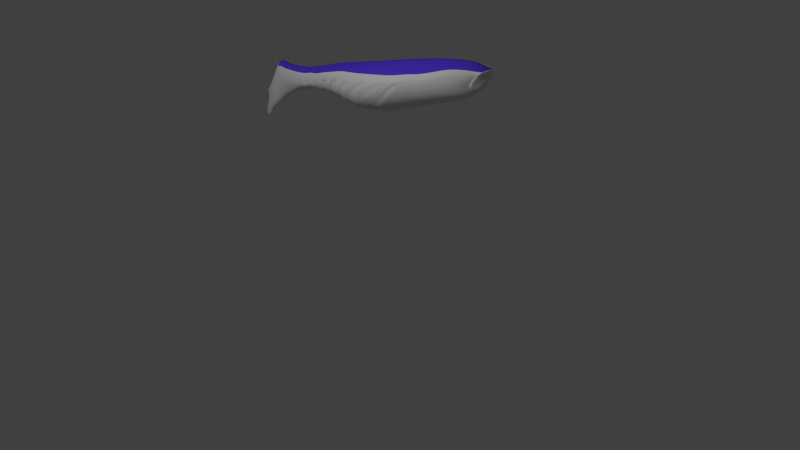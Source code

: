 # Source: robot_fish_7.blend  (saved by Blender 2.76.0; exported with 4.5.12 LTS)
import bpy
from mathutils import Matrix  # noqa: F401  (used for matrix-valued properties, if any)

bpy.ops.wm.read_factory_settings(use_empty=True)
scene = bpy.context.scene
scene.name = 'Scene'

# ---- collections
col_collection_1 = bpy.data.collections.new('Collection 1'); scene.collection.children.link(col_collection_1)
col_collection_2 = bpy.data.collections.new('Collection 2'); scene.collection.children.link(col_collection_2)
col_collection_2.hide_render = True
col_collection_2.hide_viewport = True
col_collection_3 = bpy.data.collections.new('Collection 3'); scene.collection.children.link(col_collection_3)
col_collection_3.hide_render = True
col_collection_3.hide_viewport = True
col_collection_4 = bpy.data.collections.new('Collection 4'); scene.collection.children.link(col_collection_4)
col_collection_4.hide_render = True
col_collection_4.hide_viewport = True

# ---- materials (node trees are filled in below, after node groups)
mat_robot_fish_skin = bpy.data.materials.new('Robot Fish Skin')
mat_robot_fish_skin.alpha_threshold = 0.0
mat_robot_fish_skin.use_transparent_shadow = False
mat_robot_fish_skin.roughness = 0.5
mat_robot_fish_eye = bpy.data.materials.new('Robot Fish Eye')
mat_robot_fish_eye.alpha_threshold = 0.0
mat_robot_fish_eye.use_transparent_shadow = False
mat_robot_fish_eye.diffuse_color = (0.8, 0.03094, 0.0, 1.0)
mat_robot_fish_eye.roughness = 0.5
mat_robot_fish_dark_skin = bpy.data.materials.new('Robot Fish Dark Skin')
mat_robot_fish_dark_skin.alpha_threshold = 0.0
mat_robot_fish_dark_skin.use_transparent_shadow = False
mat_robot_fish_dark_skin.diffuse_color = (0.1026, 0.05034, 0.8, 1.0)
mat_robot_fish_dark_skin.roughness = 0.5
mat_magnetic_spheres = bpy.data.materials.new('Magnetic Spheres')
mat_magnetic_spheres.alpha_threshold = 0.0
mat_magnetic_spheres.use_transparent_shadow = False
mat_magnetic_spheres.roughness = 0.5
mat_robot_fish_base = bpy.data.materials.new('Robot Fish Base')
mat_robot_fish_base.alpha_threshold = 0.0
mat_robot_fish_base.use_transparent_shadow = False
mat_robot_fish_base.diffuse_color = (0.007301, 0.0114, 0.01599, 1.0)
mat_robot_fish_base.roughness = 0.5
mat_material = bpy.data.materials.new('Material')
mat_material.alpha_threshold = 0.0
mat_material.use_transparent_shadow = False
mat_material.diffuse_color = (0.8, 0.0, 0.01371, 1.0)
mat_material.specular_color = (1.0, 0.0, 0.002239)
mat_material.roughness = 0.5

# ---- material node trees

# ---- world
world_world = bpy.data.worlds.new('World'); scene.world = world_world
world_world.color = (0.05088, 0.05088, 0.05088)
world_world.use_sun_shadow = False
world_world.sun_shadow_jitter_overblur = 0.0
world_world.cycles.sampling_method = 'MANUAL'
world_world.cycles.sample_map_resolution = 256

# ---- cameras
cam_camera = bpy.data.cameras.new('Camera')
cam_camera.clip_end = 100.0
cam_camera.lens = 35.0
cam_camera.sensor_width = 32.0
cam_camera.sensor_height = 18.0
cam_camera.ortho_scale = 7.314
cam_camera.dof.focus_distance = 0.0
cam_camera.dof.aperture_fstop = 128.0

# ---- lights
light_lamp = bpy.data.lights.new('Lamp', 'POINT')
light_lamp.transmission_factor = 0.0
light_lamp.cutoff_distance = 30.0
light_lamp.energy = 100.0
light_lamp.shadow_buffer_clip_start = 1.001
light_lamp.shadow_soft_size = 0.1
light_lamp.shadow_maximum_resolution = 0.006
light_lamp.use_absolute_resolution = True
light_lamp.cycles.use_multiple_importance_sampling = False

# ---- meshes
me_cube_002 = bpy.data.meshes.new('Cube.002')
me_cube_002.from_pydata([(0.2314, 1.461, -0.8723), (0.2511, 0.9492, 1.139), (0.2038, 2.556, -0.6648), (0.2211, 2.073, 1.15), (0.1984, 3.364, -0.2163), (0.206, 3.827, 0.7727), (0.06028, 3.922, 0.4585), (0.06213, 3.922, 0.6688), (0.2588, -7.654, -0.8591), (0.295, -6.614, -0.6951), (0.3081, -6.345, -0.6521), (0.3441, -5.792, -0.6969), (0.5969, -3.853, -1.119), (0.2131, -3.939, -1.278), (0.1215, -4.57, -1.005), (0.5336, -4.49, -0.9077), (0.134, -5.014, -0.9208), (0.1882, -4.642, 0.6608), (0.1005, -5.635, -0.7877), (0.1598, -5.347, 0.5568), (0.08791, -5.736, -0.7754), (0.1397, -5.792, 0.4676), (0.1153, -6.305, -0.7076), (0.1251, -6.345, 0.4026), (0.09117, -6.593, -0.7602), (0.1198, -6.585, 0.316), (0.09688, -7.685, -0.972), (0.1051, -7.596, 0.4079), (0.0915, -7.923, -1.062), (0.09928, -7.923, 0.4316), (0.08403, -8.252, -1.188), (0.09117, -8.252, 0.5582), (0.077, -8.553, -1.34), (0.08355, -8.553, 0.7096), (0.06956, -8.869, -1.592), (0.07547, -8.856, 0.1767), (0.06243, -9.123, -1.782), (0.06774, -9.138, -0.2817), (0.04925, -9.423, -2.004), (0.05343, -9.496, -0.8279), (0.01549, -9.893, -2.394), (0.01679, -9.718, -1.049), (0.3935, -5.553, -0.7251), (0.4634, -4.983, -0.8214), (0.2167, -3.55, 0.7577), (0.2424, -2.372, 0.8506), (1.078, -2.868, 0.01798), (0.9637, -3.767, -0.01156), (0.2342, -3.662, -1.416), (0.1684, -5.084, 0.605), (0.1552, -5.279, -0.7947), (0.1334, -6.036, 0.4394), (0.1229, -6.194, -0.7157), (0.09164, -6.962, -0.8083), (0.1159, -6.889, 0.3781), (0.104, -7.37, -0.854), (0.1128, -7.162, 0.3767), (0.8251, 0.9652, -0.5525), (0.7276, 2.199, -0.2832), (0.5255, 3.089, 0.02841), (0.1162, 3.922, 0.4992), (0.6183, -4.941, -0.6678), (0.5251, -5.512, -0.6105), (0.4591, -5.821, -0.6021), (0.4111, -6.377, -0.5723), (0.4105, -6.637, -0.6026), (0.3454, -7.64, -0.725), (0.3262, -7.923, -0.7719), (0.2996, -8.252, -0.8494), (0.2745, -8.553, -0.9421), (0.248, -8.875, -1.268), (0.2226, -9.126, -1.519), (0.1755, -9.42, -1.809), (0.0547, -9.859, -2.133), (0.8351, -3.527, -0.9357), (0.5534, -5.3, -0.6223), (0.4383, -6.081, -0.5869), (0.3943, -6.953, -0.6327), (0.3707, -7.266, -0.664), (1.02, -3.29, -0.6387), (1.007, 0.7783, -0.3182), (0.8869, 2.05, -0.04641), (0.549, 3.21, 0.2596), (0.1334, 3.922, 0.5263), (0.8659, -3.622, 0.4337), (0.7548, -4.859, -0.4903), (0.641, -5.468, -0.4783), (0.5605, -5.824, -0.4693), (0.5019, -6.377, -0.4809), (0.5159, -6.628, -0.4916), (0.4217, -7.622, -0.5613), (0.3983, -7.923, -0.58), (0.3658, -8.252, -0.625), (0.3352, -8.553, -0.6787), (0.3028, -8.876, -1.043), (0.2718, -9.126, -1.325), (0.2143, -9.419, -1.653), (0.06676, -9.836, -1.96), (1.016, -2.025, 0.3458), (0.6756, -5.277, -0.4764), (0.5351, -6.058, -0.4734), (0.493, -6.919, -0.5078), (0.4526, -7.196, -0.5304), (0.09671, 3.922, 0.4757), (0.2778, -7.298, -0.7533), (1.003, 0.6644, 0.474), (0.8835, 1.873, 0.7678), (0.4965, 3.668, 0.727), (0.133, 3.924, 0.6293), (0.2855, -6.947, -0.7272), (0.9687, -2.481, 0.3727), (0.7519, -4.597, 0.3602), (0.6385, -5.303, 0.2619), (0.5583, -5.736, 0.1858), (0.4999, -6.285, 0.2334), (0.4788, -6.54, 0.1373), (0.4201, -7.498, 0.2514), (0.3967, -7.872, 0.3125), (0.3643, -8.228, 0.4033), (0.3339, -8.516, 0.5412), (0.3016, -8.874, -0.1613), (0.2707, -9.12, -0.564), (0.2134, -9.408, -1.04), (0.06648, -9.592, -1.147), (0.673, -5.038, 0.3088), (0.533, -5.974, 0.155), (0.4633, -6.858, 0.1589), (0.4509, -7.135, 0.1677), (0.1665, 3.155, 1.086), (0.1534, 2.983, -0.4767), (0.5573, 2.811, -0.1504), (0.6678, 2.819, 0.1029), (0.6652, 2.968, 0.7867), (0.3836, 3.17, -0.1142), (0.3285, -6.135, -0.6624), (0.9623, -3.98, -0.2722), (0.4147, -5.289, -0.7399), (1.076, -3.232, -0.2867), (0.8693, -4.21, -0.5579), (1.115, 0.6405, 0.01248), (0.9874, 1.885, 0.2428), (0.541, 3.403, 0.4844), (0.1457, 3.922, 0.5606), (1.128, -2.808, -0.2884), (0.9724, -3.585, -0.6232), (0.836, -4.723, -0.2625), (0.7103, -5.403, -0.2933), (0.6214, -5.792, -0.3095), (0.5566, -6.36, -0.3648), (0.5512, -6.607, -0.3668), (0.4681, -7.596, -0.3589), (0.4422, -7.923, -0.3362), (0.4063, -8.252, -0.3398), (0.3726, -8.553, -0.3441), (0.3368, -8.876, -0.7485), (0.3025, -9.126, -1.067), (0.2389, -9.419, -1.437), (0.07461, -9.696, -1.666), (0.7485, -5.175, -0.284), (0.5933, -6.037, -0.3309), (0.5302, -6.877, -0.3656), (0.5022, -7.123, -0.3717), (0.04105, -9.879, -2.284), (0.1315, -9.421, -1.934), (0.5452, 2.331, -0.4617), (0.1668, -9.125, -1.679), (0.7966, -3.757, -0.9019), (0.712, -4.372, -0.7618), (0.1858, -8.873, -1.461), (0.2057, -8.553, -1.172), (1.13, -2.289, 0.045), (1.117, 0.5974, 0.2939), (0.9833, 1.858, 0.5458), (0.5402, 3.554, 0.635), (0.1436, 3.922, 0.5878), (0.6183, 1.178, -0.7083), (0.2245, -8.252, -1.045), (0.8369, -4.615, -0.03559), (0.7107, -5.347, -0.1136), (0.6214, -5.728, -0.1534), (0.5564, -6.345, -0.2455), (0.5329, -6.592, -0.2328), (0.4675, -7.581, -0.1858), (0.4415, -7.923, -0.1431), (0.4055, -8.252, -0.114), (0.3716, -8.553, -0.07915), (0.3357, -8.876, -0.5154), (0.3013, -9.126, -0.8623), (0.2375, -9.419, -1.266), (0.07397, -9.578, -1.383), (0.2542, -1.888, 0.9096), (0.7491, -5.067, -0.08063), (0.5933, -6.01, -0.1914), (0.5156, -6.855, -0.2244), (0.5018, -7.087, -0.2251), (0.2445, -7.923, -0.9395), (0.7403, 2.893, 0.5989), (0.6484, -3.297, -1.258), (0.2633, -1.392, 0.9506), (0.2427, -3.354, -1.486), (1.171, -1.735, 0.0642), (1.169, -2.266, -0.3222), (1.052, -1.496, 0.3638), (1.056, -2.897, -0.7106), (0.8652, -3.174, -1.009), (0.2731, -0.4575, 1.042), (1.215, -0.6514, 0.1647), (1.212, -1.1, -0.2548), (1.091, -0.5385, 0.3901), (1.096, -1.706, -0.7), (0.8974, -2.197, -1.028), (0.2517, -2.701, -1.569), (0.1103, -4.709, -0.9502), (0.1967, -4.029, 0.7268), (0.6463, -4.734, -0.7092), (0.789, -4.674, -0.5102), (0.7859, -4.048, 0.443), (0.8737, -4.489, -0.2931), (0.8747, -4.255, -0.006951), (0.2278, -3.039, 0.7979), (0.2003, -4.22, -1.17), (0.7487, -4.12, -0.8261), (0.914, -3.978, -0.568), (1.012, -3.656, -0.2785), (0.9105, -3.091, 0.3724), (1.013, -3.377, 0.001241), (0.4165, 2.875, -0.3101), (0.6258, -3.66, -1.158), (0.2704, -0.9132, 0.9878), (0.8887, -2.859, -0.9942), (1.085, -2.428, -0.738), (1.081, -1.025, 0.3387), (1.2, -1.769, -0.3024), (1.203, -1.294, 0.1067), (0.2493, -2.994, -1.571), (0.1048, -9.637, -2.099), (0.1892, -9.494, -1.321), (0.1905, -9.55, -1.545), (0.17, -9.495, -1.09), (0.1707, -9.616, -1.798), (0.1398, -9.627, -1.962), (0.03925, -9.63, -2.288), (0.2727, 0.09497, 1.072), (0.2513, -1.986, -1.603), (0.8959, -1.668, -1.041), (1.094, -1.254, -0.6886), (1.09, 0.03736, 0.4821), (1.21, -0.719, -0.2585), (1.213, -0.2059, 0.1781), (0.6714, -1.948, -1.299), (0.04258, -9.601, -0.9322), (0.666, -3.028, -1.251), (0.5611, -4.2, -1.018), (0.4843, -4.74, -0.8574), (0.6725, -2.59, -1.248), (0.7917, 1.775, -0.368), (0.2221, 2.241, -0.7597), (0.9665, 1.567, -0.1288), (0.9628, 1.287, 0.6242), (1.07, 1.309, 0.1636), (1.072, 1.254, 0.4218), (0.2409, 1.666, 1.154), (0.5933, 1.957, -0.5272), (0.1454, 3.904, 0.7046), (0.0, 3.904, 0.7046), (0.2919, 3.85, 0.6629), (0.3398, 3.758, 0.5344), (0.0, 3.741, 0.2019), (0.1416, 3.741, 0.2019), (0.314, 3.81, 0.6041), (0.3304, 3.635, 0.3294), (0.1418, 3.667, 0.8386), (0.4843, 2.946, -0.09657), (0.6306, 3.134, 0.3604), (0.5688, 3.025, 0.1547), (0.1307, 3.139, -0.3704), (0.5666, 3.406, 0.7402), (0.6306, 3.245, 0.5934), (0.361, 3.014, -0.2472), (0.6473, 2.565, -0.2121), (0.4847, 2.651, -0.3877), (0.1958, 2.556, 1.13), (0.1805, 2.783, -0.5719), (0.7856, 2.49, 0.03252), (0.7826, 2.436, 0.8227), (0.871, 2.414, 0.5938), (0.3861, -4.989, -0.8246), (0.04509, -5.021, -0.9275), (0.02054, -4.706, -0.958), (0.6879, -4.862, -0.4819), (0.5466, -4.946, -0.6656), (0.5755, -4.732, -0.7084), (0.4078, -4.738, -0.8619), (0.7233, -4.67, -0.5024), (0.7729, -4.609, -0.01102), (0.7719, -4.721, -0.246), (0.8109, -4.478, -0.2776), (0.8121, -4.236, 0.01863), (0.3275, -5.554, -0.724), (0.03133, -5.636, -0.7873), (0.08661, -5.277, -0.7944), (0.349, -5.287, -0.7389), (0.5778, -5.468, -0.4745), (0.4605, -5.513, -0.6082), (0.6127, -5.275, -0.4725), (0.4892, -5.298, -0.6201), (0.6482, -5.345, -0.1057), (0.6478, -5.403, -0.2875), (0.687, -5.063, -0.07245), (0.6864, -5.172, -0.2781), (0.0, 0.9492, 1.139), (0.0, 1.461, -0.8723), (0.0, 2.073, 1.15), (0.0, 2.556, -0.6648), (0.0, 3.827, 0.7727), (0.0, 3.364, -0.2163), (0.0, 3.922, 0.6688), (0.0, 3.922, 0.4585), (0.0, -4.642, 0.6608), (0.0, -5.014, -0.9208), (0.0, -5.347, 0.5568), (0.0, -5.635, -0.7877), (0.0, -5.792, 0.4676), (0.0, -5.736, -0.7754), (0.0, -6.345, 0.4026), (0.0, -6.305, -0.7076), (0.0, -6.585, 0.316), (0.0, -6.593, -0.7602), (0.0, -7.596, 0.4079), (0.0, -7.685, -0.972), (0.0, -7.923, 0.4316), (0.0, -7.923, -1.062), (0.0, -8.252, 0.5582), (0.0, -8.252, -1.188), (0.0, -8.553, 0.7096), (0.0, -8.553, -1.34), (0.0, -8.856, 0.1767), (0.0, -8.869, -1.592), (0.0, -9.138, -0.2817), (0.0, -9.123, -1.782), (2.533e-05, -9.496, -0.8279), (2.533e-05, -9.423, -2.004), (0.0001975, -9.718, -1.049), (0.0001975, -9.893, -2.394), (0.0, -5.279, -0.7947), (0.0, -5.084, 0.605), (0.0, -6.194, -0.7157), (0.0, -6.036, 0.4394), (0.0, -6.889, 0.3781), (0.0, -6.962, -0.8083), (0.0, -7.162, 0.3767), (0.0, -7.37, -0.854), (0.0001975, -9.859, -2.133), (0.0, 3.922, 0.4992), (6.275e-05, 3.922, 0.5263), (0.0002213, -9.836, -1.96), (0.0, 3.924, 0.6293), (0.0001974, -9.592, -1.147), (0.0, 2.983, -0.4767), (0.0, 3.155, 1.086), (0.0, -3.662, -1.416), (0.0, -3.939, -1.278), (0.001139, -9.696, -1.666), (0.002483, 3.922, 0.5606), (0.0, -2.372, 0.8506), (0.0, -4.57, -1.005), (0.0, -1.888, 0.9096), (0.0, -3.55, 0.7577), (0.0, 3.922, 0.5878), (0.0001974, -9.578, -1.383), (0.0, -1.392, 0.9506), (0.0, -3.354, -1.486), (0.0, -0.4575, 1.042), (0.0, -2.701, -1.569), (0.0, -4.029, 0.7268), (0.0, -4.709, -0.9502), (0.0, -4.22, -1.17), (0.0, -3.039, 0.7979), (0.0, -2.994, -1.571), (0.0, -0.9132, 0.9878), (5.423e-05, -9.63, -2.288), (5.423e-05, -9.601, -0.9322), (0.0, -1.986, -1.603), (0.0, 0.09497, 1.072), (0.0001974, -9.879, -2.284), (-3.725e-09, 3.922, 0.4757), (0.0, 1.666, 1.154), (0.0, 2.241, -0.7597), (0.2848, 3.649, 0.2534), (0.3519, 3.701, 0.4489), (0.0, 3.667, 0.8386), (0.0, 3.139, -0.3704), (0.0, 2.783, -0.5719), (0.0, 2.556, 1.13), (0.0, -5.021, -0.9275), (0.0, -4.706, -0.958), (0.0, -5.636, -0.7873), (0.0, -5.277, -0.7944), (0.3523, -5.819, -0.6698), (0.1418, -5.773, -0.7344), (0.0, -5.773, -0.7344), (0.1706, -6.149, -0.6853), (0.3395, -6.101, -0.6415), (0.5302, -5.845, -0.4828), (0.4469, -5.842, -0.5919), (0.5094, -6.038, -0.4861), (0.4298, -6.056, -0.5795), (0.5803, -5.766, -0.2231), (0.5803, -5.819, -0.3515), (0.5572, -5.998, -0.2543), (0.5572, -6.02, -0.369), (0.0, -6.149, -0.6853), (0.3154, -6.365, -0.638), (0.1508, -6.331, -0.6854), (0.0, -6.331, -0.6854), (0.3043, -6.594, -0.6747), (0.1302, -6.576, -0.7303), (0.0, -6.576, -0.7303), (0.4809, -6.392, -0.4918), (0.4034, -6.392, -0.5699), (0.4929, -6.606, -0.5009), (0.4029, -6.614, -0.5957), (0.5275, -6.365, -0.2908), (0.5277, -6.378, -0.3927), (0.5074, -6.576, -0.2799), (0.523, -6.589, -0.3944), (0.2916, -6.965, -0.7121), (0.1218, -6.977, -0.7832), (0.1326, -7.335, -0.8232), (0.2848, -7.272, -0.735), (0.4732, -6.94, -0.52), (0.3868, -6.969, -0.6293), (0.4379, -7.183, -0.5398), (0.3662, -7.244, -0.6568), (0.4931, -6.884, -0.2718), (0.5058, -6.903, -0.3955), (0.481, -7.087, -0.2724), (0.4813, -7.119, -0.4008), (0.0, -6.977, -0.7832), (0.0, -7.335, -0.8232), (0.2619, -4.209, -1.104), (0.1943, -4.51, -0.9627), (0.9155, -4.004, -0.3338), (0.8357, -4.201, -0.5788), (0.9167, -3.821, -0.1102), (0.7008, -4.34, -0.7537), (0.5478, -4.441, -0.8788), (0.0, -4.51, -0.9627), (0.7322, -4.124, -0.8088), (0.874, -4.002, -0.5875), (0.9578, -3.726, -0.3391), (0.9592, -3.487, -0.09922), (0.5713, -4.192, -0.973), (0.0, -4.209, -1.104), (0.2836, -3.643, -1.356), (0.2646, -3.891, -1.232), (1.039, -3.257, -0.3423), (0.9463, -3.574, -0.6444), (1.086, -2.876, -0.3439), (0.9886, -3.309, -0.6583), (0.7884, -3.728, -0.8946), (0.823, -3.522, -0.9249), (0.6092, -3.814, -1.09), (0.6352, -3.641, -1.125), (0.0, -3.643, -1.356), (0.0, -3.891, -1.232), (1.088, -2.411, -0.04456), (1.041, -2.93, -0.06881), (0.2836, -2.977, -1.528), (0.2774, -3.313, -1.449), (0.6565, -3.26, -1.236), (0.859, -3.144, -1.004), (0.881, -2.85, -0.9896), (1.037, -2.886, -0.7246), (1.064, -2.448, -0.7502), (1.143, -2.297, -0.3617), (1.172, -1.832, -0.3432), (1.145, -1.8, -0.0007157), (1.174, -1.389, 0.03903), (0.0, -3.313, -1.449), (0.6729, -3.009, -1.23), (0.0, -2.977, -1.528), (1.164, -0.8294, -0.332), (1.166, -1.169, -0.3287), (1.06, -1.306, -0.7148), (1.062, -1.708, -0.725), (0.8856, -2.145, -1.017), (0.8842, -1.674, -1.028), (0.3105, -1.957, -1.528), (0.3108, -2.594, -1.498), (0.6854, -2.495, -1.213), (1.168, -0.7692, 0.04464), (0.0, -2.594, -1.498), (1.166, -0.3726, 0.05658), (0.6844, -1.923, -1.258), (0.0, -1.957, -1.528), (0.7471, 2.848, 0.3378), (0.8797, 2.426, 0.301), (0.0, 3.857, 0.7727), (0.2553, 3.857, 0.7727), (0.4329, 3.2, -0.1142), (0.2477, 3.393, -0.2163), (0.2282, 3.547, -0.07118), (0.5457, 3.698, 0.727), (0.5895, 3.583, 0.635), (0.5983, 3.24, 0.2596), (0.5748, 3.119, 0.02841), (0.5902, 3.432, 0.4844), (0.2341, 3.884, 0.7427), (0.4783, 3.33, 0.1486), (0.5043, 3.465, 0.3667), (0.4611, 3.772, 0.6988), (0.4964, 3.583, 0.5064), (0.4953, 3.69, 0.6214), (0.4049, 3.358, 0.01683), (0.0, 3.547, -0.07118), (0.0, 3.393, -0.2163), (0.0, 3.884, 0.7427)], [], [(1, 242, 246, 105), (310, 383, 242, 1), (105, 246, 248, 171), (262, 164, 58, 255), (387, 313, 2, 256), (271, 276, 107, 5), (274, 273, 496, 131), (277, 276, 132, 196), (278, 275, 4, 133), (385, 103, 6, 317), (174, 269, 266, 142), (268, 502, 515, 267), (248, 206, 491, 493), (211, 373, 492, 489), (222, 144, 137, 223), (210, 209, 230, 229), (211, 254, 251, 234), (370, 198, 228, 379), (200, 170, 143, 201), (140, 497, 285, 172), (166, 12, 462, 460), (225, 47, 444, 451), (15, 14, 441, 446), (135, 217, 215, 138), (216, 213, 17, 111), (321, 18, 20, 323), (124, 49, 19, 112), (125, 51, 23, 114), (112, 19, 21, 113), (346, 52, 22, 325), (351, 55, 26, 329), (88, 148, 423, 418), (114, 23, 25, 115), (127, 56, 27, 116), (329, 26, 28, 331), (116, 27, 29, 117), (333, 30, 32, 335), (331, 28, 30, 333), (117, 29, 31, 118), (118, 31, 33, 119), (335, 32, 34, 337), (119, 33, 35, 120), (339, 36, 38, 341), (337, 34, 36, 339), (120, 35, 37, 121), (121, 37, 39, 122), (239, 237, 157, 97), (380, 241, 40, 343), (357, 369, 189, 123), (187, 121, 122, 188), (184, 118, 119, 185), (182, 116, 117, 183), (194, 127, 116, 182), (178, 112, 113, 179), (218, 216, 111, 177), (137, 144, 457, 456), (98, 202, 198, 190), (231, 233, 206, 208), (75, 136, 43, 61), (277, 173, 107, 276), (80, 245, 244, 57), (139, 247, 245, 80), (197, 227, 48, 199), (177, 111, 124, 191), (111, 17, 49, 124), (158, 99, 85, 145), (179, 113, 125, 192), (323, 20, 399, 400), (113, 21, 51, 125), (181, 115, 126, 193), (115, 25, 54, 126), (327, 24, 53, 349), (193, 126, 127, 194), (126, 54, 56, 127), (161, 102, 432, 437), (77, 101, 430, 431), (9, 65, 77, 109), (100, 76, 406, 405), (260, 172, 106, 258), (207, 206, 233, 232), (170, 46, 467, 466), (86, 62, 303, 302), (134, 76, 64, 10), (42, 62, 63, 11), (64, 88, 418, 419), (104, 78, 66, 8), (8, 66, 67, 195), (195, 67, 68, 176), (176, 68, 69, 169), (169, 69, 70, 168), (168, 70, 71, 165), (165, 71, 72, 163), (240, 73, 162, 235), (50, 136, 301, 300), (388, 514, 502, 268), (354, 83, 60, 353), (231, 208, 205, 228), (208, 246, 242, 205), (145, 177, 191, 158), (319, 16, 50, 344), (352, 384, 162, 73), (85, 61, 290, 289), (389, 510, 509, 270), (273, 274, 82, 141), (272, 130, 226, 278), (392, 358, 129, 282), (57, 244, 249, 175), (272, 274, 131, 130), (363, 142, 83, 354), (270, 509, 514, 388), (375, 365, 14, 212), (217, 218, 297, 296), (235, 162, 40, 241), (43, 136, 50, 16), (55, 351, 439, 428), (65, 89, 101, 77), (159, 100, 405, 410), (257, 81, 140, 259), (390, 271, 5, 314), (274, 272, 59, 82), (209, 207, 232, 230), (280, 226, 130, 279), (253, 214, 291, 292), (76, 100, 88, 64), (62, 86, 87, 63), (180, 181, 424, 422), (78, 102, 90, 66), (66, 90, 91, 67), (67, 91, 92, 68), (68, 92, 93, 69), (69, 93, 94, 70), (70, 94, 95, 71), (71, 95, 96, 72), (61, 85, 99, 75), (110, 98, 190, 45), (249, 243, 0, 175), (316, 7, 108, 356), (266, 512, 510, 389), (240, 239, 97, 73), (236, 238, 123, 189), (186, 120, 121, 187), (185, 119, 120, 186), (183, 117, 118, 184), (180, 114, 115, 181), (192, 125, 114, 180), (191, 124, 112, 178), (110, 46, 170, 98), (360, 371, 199, 48), (207, 209, 485, 483), (263, 508, 511, 265), (393, 281, 128, 359), (285, 196, 132, 284), (496, 196, 285, 497), (281, 284, 132, 128), (341, 38, 241, 380), (362, 157, 189, 369), (75, 99, 304, 305), (215, 217, 296, 293), (198, 202, 231, 228), (225, 223, 137, 46), (265, 511, 513, 269), (258, 106, 3, 261), (171, 248, 247, 139), (101, 160, 435, 430), (181, 193, 160, 149), (20, 11, 398, 399), (259, 140, 172, 260), (203, 79, 74, 204), (273, 141, 173, 277), (376, 220, 440, 453), (192, 180, 148, 159), (178, 179, 147, 146), (65, 9, 415, 421), (194, 182, 150, 161), (182, 183, 151, 150), (183, 184, 152, 151), (184, 185, 153, 152), (185, 186, 154, 153), (186, 187, 155, 154), (187, 188, 156, 155), (390, 359, 128, 271), (221, 252, 12, 166), (237, 236, 189, 157), (95, 155, 156, 96), (94, 154, 155, 95), (93, 153, 154, 94), (92, 152, 153, 93), (91, 151, 152, 92), (90, 150, 151, 91), (102, 161, 150, 90), (24, 327, 417, 416), (86, 146, 147, 87), (100, 159, 148, 88), (47, 135, 442, 444), (238, 250, 41, 123), (375, 212, 288, 395), (96, 156, 237, 239), (134, 52, 401, 402), (89, 149, 160, 101), (104, 55, 428, 429), (13, 361, 465, 455), (276, 271, 128, 132), (210, 229, 251, 254), (167, 214, 253, 15), (378, 234, 468, 481), (224, 225, 46, 110), (391, 275, 129, 358), (218, 47, 84, 216), (74, 79, 459, 461), (46, 137, 456, 467), (122, 39, 250, 238), (98, 170, 200, 202), (254, 211, 489, 490), (273, 277, 196, 496), (206, 248, 246, 208), (84, 47, 225, 224), (233, 200, 477, 478), (204, 197, 470, 471), (167, 15, 446, 445), (251, 229, 472, 480), (202, 200, 233, 231), (197, 199, 469, 470), (47, 218, 217, 135), (138, 215, 214, 167), (15, 253, 212, 14), (376, 361, 13, 220), (224, 110, 45, 219), (204, 74, 227, 197), (12, 252, 220, 13), (220, 252, 452, 440), (143, 79, 203, 201), (216, 84, 44, 213), (144, 222, 221, 166), (84, 224, 219, 44), (36, 165, 163, 38), (34, 168, 165, 36), (32, 169, 168, 34), (30, 176, 169, 32), (28, 195, 176, 30), (26, 8, 195, 28), (55, 104, 8, 26), (9, 24, 416, 415), (18, 42, 11, 20), (52, 134, 10, 22), (136, 75, 305, 301), (163, 235, 241, 38), (257, 80, 57, 255), (24, 9, 109, 53), (52, 346, 411, 401), (349, 53, 427, 438), (72, 240, 235, 163), (72, 96, 239, 240), (188, 122, 238, 236), (156, 188, 236, 237), (131, 496, 497, 283), (256, 2, 164, 262), (249, 244, 487, 494), (0, 256, 262, 175), (81, 257, 255, 58), (139, 259, 260, 171), (105, 258, 261, 1), (80, 257, 259, 139), (171, 260, 258, 105), (311, 387, 256, 0), (175, 262, 255, 57), (108, 265, 269, 174), (141, 82, 505, 507), (7, 263, 265, 108), (5, 107, 503, 499), (107, 173, 504, 503), (142, 266, 389, 83), (59, 133, 500, 506), (60, 270, 388, 103), (133, 59, 272, 278), (3, 106, 284, 281), (129, 275, 278, 226), (172, 285, 284, 106), (312, 3, 281, 393), (58, 164, 280, 279), (164, 2, 282, 280), (81, 58, 279, 283), (395, 288, 287, 394), (292, 291, 290, 286), (291, 293, 289, 290), (297, 294, 295, 296), (293, 296, 295, 289), (288, 292, 286, 287), (43, 16, 287, 286), (145, 85, 289, 295), (214, 215, 293, 291), (218, 177, 294, 297), (177, 145, 295, 294), (61, 43, 286, 290), (212, 253, 292, 288), (397, 300, 299, 396), (301, 305, 303, 298), (305, 304, 302, 303), (308, 306, 307, 309), (304, 309, 307, 302), (300, 301, 298, 299), (99, 158, 309, 304), (344, 50, 300, 397), (42, 18, 299, 298), (191, 178, 306, 308), (158, 191, 308, 309), (62, 42, 298, 303), (146, 86, 302, 307), (178, 146, 307, 306), (18, 321, 396, 299), (16, 319, 394, 287), (2, 313, 392, 282), (133, 4, 501, 500), (1, 261, 386, 310), (39, 340, 381, 250), (190, 198, 370, 366), (44, 219, 377, 367), (219, 45, 364, 377), (243, 249, 494, 488), (45, 190, 366, 364), (130, 131, 283, 279), (174, 142, 363, 368), (41, 342, 357, 123), (157, 362, 355, 97), (228, 205, 372, 379), (234, 378, 373, 211), (60, 103, 385, 353), (250, 381, 342, 41), (97, 355, 352, 73), (17, 318, 345, 49), (54, 348, 350, 56), (25, 326, 348, 54), (21, 322, 347, 51), (174, 368, 356, 108), (229, 230, 474, 472), (162, 384, 343, 40), (37, 338, 340, 39), (35, 336, 338, 37), (31, 332, 334, 33), (33, 334, 336, 35), (29, 330, 332, 31), (56, 350, 328, 27), (27, 328, 330, 29), (51, 347, 324, 23), (23, 324, 326, 25), (19, 320, 322, 21), (213, 374, 318, 17), (49, 345, 320, 19), (213, 44, 367, 374), (205, 242, 383, 372), (264, 517, 508, 263), (275, 391, 315, 4), (261, 3, 312, 386), (0, 243, 382, 311), (400, 399, 401, 411), (398, 404, 406, 402), (404, 403, 405, 406), (407, 409, 410, 408), (403, 408, 410, 405), (399, 398, 402, 401), (11, 63, 404, 398), (192, 159, 410, 409), (63, 87, 403, 404), (87, 147, 408, 403), (147, 179, 407, 408), (179, 192, 409, 407), (76, 134, 402, 406), (414, 413, 416, 417), (412, 419, 421, 415), (419, 418, 420, 421), (422, 424, 425, 423), (418, 423, 425, 420), (413, 412, 415, 416), (22, 10, 412, 413), (89, 65, 421, 420), (148, 180, 422, 423), (149, 89, 420, 425), (325, 22, 413, 414), (10, 64, 419, 412), (181, 149, 425, 424), (438, 427, 428, 439), (426, 431, 433, 429), (431, 430, 432, 433), (434, 436, 437, 435), (430, 435, 437, 432), (427, 426, 429, 428), (102, 78, 433, 432), (160, 193, 434, 435), (109, 77, 431, 426), (194, 161, 437, 436), (53, 109, 426, 427), (78, 104, 429, 433), (193, 194, 436, 434), (450, 442, 443, 449), (449, 443, 445, 448), (452, 446, 441, 440), (448, 445, 446, 452), (451, 444, 442, 450), (447, 453, 440, 441), (252, 221, 448, 452), (222, 223, 450, 449), (14, 365, 447, 441), (135, 138, 443, 442), (138, 167, 445, 443), (223, 225, 451, 450), (221, 222, 449, 448), (458, 456, 457, 459), (463, 462, 455, 454), (462, 463, 461, 460), (465, 464, 454, 455), (456, 458, 466, 467), (459, 457, 460, 461), (48, 227, 463, 454), (143, 170, 466, 458), (12, 13, 455, 462), (227, 74, 461, 463), (360, 48, 454, 464), (144, 166, 460, 457), (79, 143, 458, 459), (478, 477, 475, 476), (480, 470, 469, 468), (474, 473, 471, 472), (472, 471, 470, 480), (476, 475, 473, 474), (469, 479, 481, 468), (199, 371, 479, 469), (232, 233, 478, 476), (203, 204, 471, 473), (230, 232, 476, 474), (234, 251, 480, 468), (200, 201, 475, 477), (201, 203, 473, 475), (486, 487, 484, 485), (490, 494, 487, 486), (485, 484, 482, 483), (493, 491, 483, 482), (488, 494, 490, 489), (489, 492, 495, 488), (382, 243, 488, 495), (245, 247, 482, 484), (210, 254, 490, 486), (247, 248, 493, 482), (206, 207, 483, 491), (244, 245, 484, 487), (209, 210, 486, 485), (283, 497, 140, 81), (280, 282, 129, 226), (504, 507, 512, 513), (504, 513, 511, 503), (499, 503, 511, 508), (507, 505, 510, 512), (506, 500, 514, 509), (505, 506, 509, 510), (500, 501, 502, 514), (498, 499, 508, 517), (501, 516, 515, 502), (6, 268, 267, 317), (316, 264, 263, 7), (4, 315, 516, 501), (82, 59, 506, 505), (103, 388, 268, 6), (173, 141, 507, 504), (314, 5, 499, 498), (83, 389, 270, 60), (269, 513, 512, 266)])
me_cube_002.polygons.foreach_set('material_index', [2, 2, 0, 0, 0, 2, 0, 0, 0, 0, 0, 0, 0, 0, 0, 0, 0, 2, 0, 0, 0, 0, 0, 0, 2, 0, 2, 2, 2, 0, 0, 0, 2, 2, 0, 2, 0, 0, 2, 2, 0, 0, 0, 0, 0, 0, 0, 0, 0, 0, 0, 0, 0, 0, 0, 0, 2, 0, 0, 0, 0, 0, 0, 0, 2, 0, 0, 0, 2, 0, 2, 0, 0, 2, 0, 0, 0, 0, 0, 0, 0, 0, 0, 0, 0, 0, 0, 0, 0, 0, 0, 0, 0, 0, 0, 0, 2, 2, 0, 0, 0, 0, 0, 0, 0, 0, 0, 0, 0, 0, 0, 0, 0, 0, 0, 0, 0, 0, 2, 0, 0, 0, 0, 0, 0, 0, 0, 0, 0, 0, 0, 0, 0, 0, 2, 0, 0, 0, 0, 0, 0, 0, 0, 0, 0, 0, 0, 0, 0, 0, 2, 0, 0, 2, 0, 0, 0, 0, 2, 0, 0, 2, 0, 0, 0, 0, 0, 0, 0, 0, 0, 0, 0, 0, 0, 0, 0, 0, 0, 0, 2, 0, 0, 0, 0, 0, 0, 0, 0, 0, 0, 0, 0, 0, 0, 0, 0, 0, 0, 0, 0, 2, 0, 0, 0, 0, 0, 0, 0, 0, 0, 0, 0, 0, 0, 0, 0, 0, 0, 0, 0, 0, 0, 0, 0, 0, 2, 0, 0, 0, 0, 2, 0, 2, 0, 0, 0, 0, 0, 0, 0, 0, 0, 0, 0, 0, 0, 0, 0, 0, 0, 0, 0, 0, 0, 0, 0, 0, 0, 0, 2, 0, 0, 0, 0, 0, 0, 0, 2, 0, 0, 0, 0, 0, 2, 0, 0, 2, 0, 0, 0, 0, 0, 0, 0, 0, 0, 0, 0, 0, 0, 0, 0, 0, 0, 0, 0, 0, 0, 0, 0, 0, 0, 0, 0, 0, 0, 0, 0, 0, 0, 0, 2, 0, 2, 2, 2, 0, 2, 0, 0, 0, 0, 2, 0, 0, 0, 0, 2, 2, 2, 2, 0, 0, 0, 0, 0, 2, 0, 2, 2, 2, 2, 2, 2, 2, 2, 2, 2, 0, 0, 2, 0, 0, 0, 0, 0, 0, 0, 0, 0, 0, 0, 0, 0, 0, 0, 0, 0, 0, 0, 0, 0, 0, 0, 0, 0, 0, 0, 0, 0, 0, 0, 0, 0, 0, 0, 0, 0, 0, 0, 0, 0, 0, 0, 0, 0, 0, 0, 0, 0, 0, 0, 0, 0, 0, 0, 0, 0, 0, 0, 0, 0, 0, 0, 0, 0, 0, 0, 0, 0, 0, 0, 0, 0, 0, 0, 0, 0, 0, 0, 0, 0, 0, 0, 0, 0, 0, 0, 0, 0, 0, 0, 0, 0, 0, 0, 0, 0, 0, 0, 0, 0, 0, 0, 0, 0, 0, 0, 0, 0, 2, 0, 0])
me_cube_002.materials.append(mat_robot_fish_skin)
me_cube_002.materials.append(mat_robot_fish_eye)
me_cube_002.materials.append(mat_robot_fish_dark_skin)
me_cube_002.use_remesh_preserve_volume = False
me_cube_002.use_remesh_preserve_attributes = False
me_cube_002.use_mirror_vertex_groups = False
me_cube_002.update()
me_cylinder_001 = bpy.data.meshes.new('Cylinder.001')
me_cylinder_001.from_pydata([(3.446e-08, 1.0, -1.764), (3.446e-08, 1.0, 0.2364), (0.5, 0.866, -1.764), (0.5, 0.866, 0.2364), (0.866, 0.5, -1.764), (0.866, 0.5, 0.2364), (1.0, 9.686e-08, -1.764), (1.0, 9.686e-08, 0.2364), (0.866, -0.5, -1.764), (0.866, -0.5, 0.2364), (0.5, -0.866, -1.764), (0.5, -0.866, 0.2364), (1.853e-07, -1.0, -1.764), (1.853e-07, -1.0, 0.2364), (-0.5, -0.866, -1.764), (-0.5, -0.866, 0.2364), (-0.866, -0.5, -1.764), (-0.866, -0.5, 0.2364), (-1.0, -3.241e-07, -1.764), (-1.0, -3.241e-07, 0.2364), (-0.866, 0.5, -1.764), (-0.866, 0.5, 0.2364), (-0.5, 0.866, -1.764), (-0.5, 0.866, 0.2364), (2.887e-08, 0.4181, 0.2364), (0.209, 0.3621, 0.2364), (0.3621, 0.209, 0.2364), (0.4181, 2.608e-08, 0.2364), (0.3621, -0.209, 0.2364), (0.209, -0.3621, 0.2364), (9.22e-08, -0.4181, 0.2364), (-0.209, -0.3621, 0.2364), (-0.3621, -0.209, 0.2364), (-0.4181, -1.49e-07, 0.2364), (-0.3621, 0.209, 0.2364), (-0.209, 0.3621, 0.2364), (2.887e-08, 0.4181, 1.274), (0.209, 0.3621, 1.274), (0.3621, 0.209, 1.274), (0.4181, 2.608e-08, 1.274), (0.3621, -0.209, 1.274), (0.209, -0.3621, 1.274), (9.22e-08, -0.4181, 1.274), (-0.209, -0.3621, 1.274), (-0.3621, -0.209, 1.274), (-0.4181, -1.49e-07, 1.274), (-0.3621, 0.209, 1.274), (-0.209, 0.3621, 1.274), (3.446e-08, 1.0, 0.1402), (0.5, 0.866, 0.1402), (0.866, 0.5, 0.1402), (1.0, 9.686e-08, 0.1402), (0.866, -0.5, 0.1402), (0.5, -0.866, 0.1402), (1.853e-07, -1.0, 0.1402), (-0.5, -0.866, 0.1402), (-0.866, -0.5, 0.1402), (-1.0, -3.241e-07, 0.1402), (-0.866, 0.5, 0.1402), (-0.5, 0.866, 0.1402), (0.5, 0.866, -1.628), (0.866, 0.5, -1.628), (1.0, 9.686e-08, -1.628), (0.866, -0.5, -1.628), (0.5, -0.866, -1.628), (1.853e-07, -1.0, -1.628), (-0.5, -0.866, -1.628), (-0.866, -0.5, -1.628), (-1.0, -3.241e-07, -1.628), (-0.866, 0.5, -1.628), (-0.5, 0.866, -1.628), (3.446e-08, 1.0, -1.628), (0.3621, 0.209, 0.3517), (0.4181, 2.608e-08, 0.3517), (-0.4181, -1.49e-07, 0.3517), (-0.3621, 0.209, 0.3517), (9.22e-08, -0.4181, 0.3517), (-0.209, -0.3621, 0.3517), (0.3621, -0.209, 0.3517), (-0.209, 0.3621, 0.3517), (2.887e-08, 0.4181, 0.3517), (0.209, 0.3621, 0.3517), (-0.3621, -0.209, 0.3517), (0.209, -0.3621, 0.3517), (0.3621, 0.209, 1.152), (-0.4181, -1.49e-07, 1.152), (9.22e-08, -0.4181, 1.152), (2.887e-08, 0.4181, 1.152), (0.4181, 2.608e-08, 1.152), (-0.3621, 0.209, 1.152), (-0.209, -0.3621, 1.152), (0.3621, -0.209, 1.152), (-0.209, 0.3621, 1.152), (0.209, 0.3621, 1.152), (-0.3621, -0.209, 1.152), (0.209, -0.3621, 1.152), (5.831, -0.3621, 1.152), (5.26, -0.209, 1.152), (5.831, 0.3621, 1.152), (5.413, 0.3621, 1.152), (5.984, -0.209, 1.152), (5.413, -0.3621, 1.152), (5.26, 0.209, 1.152), (6.04, -1.873e-06, 1.152), (5.622, 0.4181, 1.152), (5.622, -0.4181, 1.152), (5.204, -2.048e-06, 1.152), (5.984, 0.209, 1.152), (5.831, -0.3621, 0.3517), (5.26, -0.209, 0.3517), (5.831, 0.3621, 0.3517), (5.622, 0.4181, 0.3517), (5.413, 0.3621, 0.3517), (5.984, -0.209, 0.3517), (5.413, -0.3621, 0.3517), (5.622, -0.4181, 0.3517), (5.26, 0.209, 0.3517), (5.204, -2.048e-06, 0.3517), (6.04, -1.873e-06, 0.3517), (5.984, 0.209, 0.3517), (5.622, 1.0, -1.628), (5.122, 0.866, -1.628), (4.756, 0.5, -1.628), (4.622, -2.223e-06, -1.628), (4.756, -0.5, -1.628), (5.122, -0.866, -1.628), (5.622, -1.0, -1.628), (6.122, -0.866, -1.628), (6.488, -0.5, -1.628), (6.622, -1.802e-06, -1.628), (6.488, 0.5, -1.628), (6.122, 0.866, -1.628), (5.122, 0.866, 0.1402), (4.756, 0.5, 0.1402), (4.622, -2.223e-06, 0.1402), (4.756, -0.5, 0.1402), (5.122, -0.866, 0.1402), (5.622, -1.0, 0.1402), (6.122, -0.866, 0.1402), (6.488, -0.5, 0.1402), (6.622, -1.802e-06, 0.1402), (6.488, 0.5, 0.1402), (6.122, 0.866, 0.1402), (5.622, 1.0, 0.1402), (5.413, 0.3621, 1.274), (5.26, 0.209, 1.274), (5.204, -2.048e-06, 1.274), (5.26, -0.209, 1.274), (5.413, -0.3621, 1.274), (5.622, -0.4181, 1.274), (5.831, -0.3621, 1.274), (5.984, -0.209, 1.274), (6.04, -1.873e-06, 1.274), (5.984, 0.209, 1.274), (5.831, 0.3621, 1.274), (5.622, 0.4181, 1.274), (5.413, 0.3621, 0.2364), (5.26, 0.209, 0.2364), (5.204, -2.048e-06, 0.2364), (5.26, -0.209, 0.2364), (5.413, -0.3621, 0.2364), (5.622, -0.4181, 0.2364), (5.831, -0.3621, 0.2364), (5.984, -0.209, 0.2364), (6.04, -1.873e-06, 0.2364), (5.984, 0.209, 0.2364), (5.831, 0.3621, 0.2364), (5.622, 0.4181, 0.2364), (5.122, 0.866, 0.2364), (5.122, 0.866, -1.764), (4.756, 0.5, 0.2364), (4.756, 0.5, -1.764), (4.622, -2.223e-06, 0.2364), (4.622, -2.223e-06, -1.764), (4.756, -0.5, 0.2364), (4.756, -0.5, -1.764), (5.122, -0.866, 0.2364), (5.122, -0.866, -1.764), (5.622, -1.0, 0.2364), (5.622, -1.0, -1.764), (6.122, -0.866, 0.2364), (6.122, -0.866, -1.764), (6.488, -0.5, 0.2364), (6.488, -0.5, -1.764), (6.622, -1.802e-06, 0.2364), (6.622, -1.802e-06, -1.764), (6.488, 0.5, 0.2364), (6.488, 0.5, -1.764), (6.122, 0.866, 0.2364), (6.122, 0.866, -1.764), (5.622, 1.0, 0.2364), (5.622, 1.0, -1.764)], [], [(48, 1, 3, 49), (49, 3, 5, 50), (50, 5, 7, 51), (51, 7, 9, 52), (52, 9, 11, 53), (53, 11, 13, 54), (54, 13, 15, 55), (55, 15, 17, 56), (56, 17, 19, 57), (57, 19, 21, 58), (19, 17, 32, 33), (59, 23, 1, 48), (58, 21, 23, 59), (0, 2, 4, 6, 8, 10, 12, 14, 16, 18, 20, 22), (88, 84, 38, 39), (17, 15, 31, 32), (15, 13, 30, 31), (13, 11, 29, 30), (11, 9, 28, 29), (9, 7, 27, 28), (1, 23, 35, 24), (3, 1, 24, 25), (7, 5, 26, 27), (23, 21, 34, 35), (5, 3, 25, 26), (21, 19, 33, 34), (37, 36, 47, 46, 45, 44, 43, 42, 41, 40, 39, 38), (89, 85, 45, 46), (90, 86, 42, 43), (91, 88, 39, 40), (92, 89, 46, 47), (93, 87, 36, 37), (94, 90, 43, 44), (95, 91, 40, 41), (87, 92, 47, 36), (84, 93, 37, 38), (85, 94, 44, 45), (86, 95, 41, 42), (69, 58, 59, 70), (70, 59, 48, 71), (68, 57, 58, 69), (67, 56, 57, 68), (66, 55, 56, 67), (65, 54, 55, 66), (64, 53, 54, 65), (63, 52, 53, 64), (62, 51, 52, 63), (61, 50, 51, 62), (60, 49, 50, 61), (71, 48, 49, 60), (0, 71, 60, 2), (2, 60, 61, 4), (4, 61, 62, 6), (6, 62, 63, 8), (8, 63, 64, 10), (10, 64, 65, 12), (12, 65, 66, 14), (14, 66, 67, 16), (16, 67, 68, 18), (18, 68, 69, 20), (22, 70, 71, 0), (20, 69, 70, 22), (30, 29, 83, 76), (33, 32, 82, 74), (26, 25, 81, 72), (24, 35, 79, 80), (29, 28, 78, 83), (32, 31, 77, 82), (25, 24, 80, 81), (35, 34, 75, 79), (28, 27, 73, 78), (31, 30, 76, 77), (34, 33, 74, 75), (27, 26, 72, 73), (76, 83, 95, 86), (74, 82, 94, 85), (72, 81, 93, 84), (80, 79, 92, 87), (83, 78, 91, 95), (82, 77, 90, 94), (81, 80, 87, 93), (79, 75, 89, 92), (78, 73, 88, 91), (77, 76, 86, 90), (75, 74, 85, 89), (73, 72, 84, 88), (118, 119, 107, 103), (116, 117, 106, 102), (114, 115, 105, 101), (113, 118, 103, 100), (112, 116, 102, 99), (110, 111, 104, 98), (109, 114, 101, 97), (108, 113, 100, 96), (111, 112, 99, 104), (119, 110, 98, 107), (117, 109, 97, 106), (115, 108, 96, 105), (164, 165, 119, 118), (157, 158, 117, 116), (160, 161, 115, 114), (163, 164, 118, 113), (156, 157, 116, 112), (166, 167, 111, 110), (159, 160, 114, 109), (162, 163, 113, 108), (167, 156, 112, 111), (165, 166, 110, 119), (158, 159, 109, 117), (161, 162, 108, 115), (171, 122, 121, 169), (169, 121, 120, 191), (173, 123, 122, 171), (175, 124, 123, 173), (177, 125, 124, 175), (179, 126, 125, 177), (181, 127, 126, 179), (183, 128, 127, 181), (185, 129, 128, 183), (187, 130, 129, 185), (189, 131, 130, 187), (191, 120, 131, 189), (120, 143, 142, 131), (131, 142, 141, 130), (130, 141, 140, 129), (129, 140, 139, 128), (128, 139, 138, 127), (127, 138, 137, 126), (126, 137, 136, 125), (125, 136, 135, 124), (124, 135, 134, 123), (123, 134, 133, 122), (121, 132, 143, 120), (122, 133, 132, 121), (105, 96, 150, 149), (106, 97, 147, 146), (107, 98, 154, 153), (104, 99, 144, 155), (96, 100, 151, 150), (97, 101, 148, 147), (98, 104, 155, 154), (99, 102, 145, 144), (100, 103, 152, 151), (101, 105, 149, 148), (102, 106, 146, 145), (154, 155, 144, 145, 146, 147, 148, 149, 150, 151, 152, 153), (170, 172, 158, 157), (186, 188, 166, 165), (168, 170, 157, 156), (184, 186, 165, 164), (188, 190, 167, 166), (190, 168, 156, 167), (182, 184, 164, 163), (180, 182, 163, 162), (178, 180, 162, 161), (176, 178, 161, 160), (174, 176, 160, 159), (103, 107, 153, 152), (191, 189, 187, 185, 183, 181, 179, 177, 175, 173, 171, 169), (133, 170, 168, 132), (132, 168, 190, 143), (172, 174, 159, 158), (134, 172, 170, 133), (135, 174, 172, 134), (136, 176, 174, 135), (137, 178, 176, 136), (138, 180, 178, 137), (139, 182, 180, 138), (140, 184, 182, 139), (141, 186, 184, 140), (142, 188, 186, 141), (143, 190, 188, 142)])
me_cylinder_001.polygons.foreach_set('use_smooth', [True] * 172)
me_cylinder_001.materials.append(mat_magnetic_spheres)
me_cylinder_001.use_remesh_preserve_volume = False
me_cylinder_001.use_remesh_preserve_attributes = False
me_cylinder_001.use_mirror_vertex_groups = False
me_cylinder_001.update()
me_cube = bpy.data.meshes.new('Cube')
me_cube.from_pydata([(-1.087, -0.9983, -0.6182), (-1.087, -0.9983, 0.6182), (-1.087, 1.002, -0.6182), (-1.087, 1.002, 0.6182), (1.088, -0.9983, -0.6182), (1.088, -0.9983, 0.6182), (1.088, 1.002, -0.6182), (1.088, 1.002, 0.6182), (1.074, 1.002, 0.6182), (1.074, 1.002, -0.6182), (1.074, -0.9983, 0.6182), (1.074, -0.9983, -0.6182), (-1.075, 1.002, -0.6182), (-1.075, -0.9983, 0.6182), (-1.075, 1.002, 0.6182), (-1.075, -0.9983, -0.6182), (-1.087, -0.8586, 0.6182), (-1.087, -0.8586, -0.6182), (1.088, -0.8586, 0.6182), (1.088, -0.8586, -0.6182), (1.074, -0.8586, 0.6182), (1.074, -0.8586, -0.6182), (-1.075, -0.8586, -0.6182), (-1.075, -0.8586, 0.6182), (-1.087, 0.8551, 0.6182), (1.088, 0.8551, -0.6182), (-1.087, 0.8551, -0.6182), (1.088, 0.8551, 0.6182), (1.074, 0.8551, 0.6182), (1.074, 0.8551, -0.6182), (-1.075, 0.8551, -0.6182), (-1.075, 0.8551, 0.6182), (-1.087, -0.9983, -0.5175), (-1.087, 1.002, -0.5175), (1.088, 1.002, -0.5175), (1.088, -0.9983, -0.5175), (1.074, -0.9983, -0.5175), (1.074, 1.002, -0.5175), (-1.075, 1.002, -0.5175), (-1.075, -0.9983, -0.5175), (1.088, -0.8586, -0.5175), (-1.087, -0.8586, -0.5175), (1.088, 0.8551, -0.5175), (-1.087, 0.8551, -0.5175), (-1.087, -0.9983, 0.5308), (-1.087, 1.002, 0.5308), (1.088, 1.002, 0.5308), (1.088, -0.9983, 0.5308), (1.074, -0.9983, 0.5308), (1.074, 1.002, 0.5308), (-1.075, 1.002, 0.5308), (-1.075, -0.9983, 0.5308), (1.088, -0.8586, 0.5308), (-1.087, -0.8586, 0.5308), (1.088, 0.8551, 0.5308), (-1.087, 0.8551, 0.5308)], [], [(43, 33, 2, 26), (37, 34, 6, 9), (40, 35, 4, 19), (39, 32, 0, 15), (29, 9, 6, 25), (31, 14, 3, 24), (27, 7, 8, 28), (30, 12, 9, 29), (35, 36, 11, 4), (38, 37, 9, 12), (33, 38, 12, 2), (26, 2, 12, 30), (28, 8, 14, 31), (36, 39, 15, 11), (10, 20, 23, 13), (0, 17, 22, 15), (15, 22, 21, 11), (5, 18, 20, 10), (13, 23, 16, 1), (11, 21, 19, 4), (42, 40, 19, 25), (32, 41, 17, 0), (34, 42, 25, 6), (20, 28, 31, 23), (17, 26, 30, 22), (22, 30, 29, 21), (18, 27, 28, 20), (23, 31, 24, 16), (21, 29, 25, 19), (41, 43, 26, 17), (53, 55, 43, 41), (46, 54, 42, 34), (44, 53, 41, 32), (54, 52, 40, 42), (48, 51, 39, 36), (45, 50, 38, 33), (50, 49, 37, 38), (47, 48, 36, 35), (51, 44, 32, 39), (52, 47, 35, 40), (49, 46, 34, 37), (55, 45, 33, 43), (24, 3, 45, 55), (8, 7, 46, 49), (18, 5, 47, 52), (13, 1, 44, 51), (5, 10, 48, 47), (14, 8, 49, 50), (3, 14, 50, 45), (10, 13, 51, 48), (27, 18, 52, 54), (1, 16, 53, 44), (7, 27, 54, 46), (16, 24, 55, 53)])
me_cube.use_remesh_preserve_volume = False
me_cube.use_remesh_preserve_attributes = False
me_cube.use_mirror_vertex_groups = False
me_cube.update()
me_cylinder = bpy.data.meshes.new('Cylinder')
me_cylinder.from_pydata([(7.451e-08, -0.04421, 2.059), (7.451e-08, -0.04421, -0.3916), (-0.02211, -0.03829, 2.059), (-0.02211, -0.03829, -0.3916), (-0.03829, -0.02211, 2.059), (-0.03829, -0.02211, -0.3916), (-0.04421, 1.192e-07, 2.059), (-0.04421, 1.192e-07, -0.3916), (-0.03829, 0.02211, 2.059), (-0.03829, 0.02211, -0.3916), (-0.02211, 0.03829, 2.059), (-0.02211, 0.03829, -0.3916), (6.706e-08, 0.04421, 2.059), (6.706e-08, 0.04421, -0.3916), (0.02211, 0.03829, 2.059), (0.02211, 0.03829, -0.3916), (0.03829, 0.02211, 2.059), (0.03829, 0.02211, -0.3916), (0.04421, 1.192e-07, 2.059), (0.04421, 1.192e-07, -0.3916), (0.03829, -0.02211, 2.059), (0.03829, -0.02211, -0.3916), (0.02211, -0.03829, 2.059), (0.02211, -0.03829, -0.3916), (0.01917, -0.03321, -0.4069), (0.03321, -0.01917, -0.4069), (0.03834, 1.192e-07, -0.4069), (0.03321, 0.01917, -0.4069), (0.01917, 0.03321, -0.4069), (6.706e-08, 0.03834, -0.4069), (-0.01917, 0.03321, -0.4069), (-0.03321, 0.01917, -0.4069), (-0.03834, 1.192e-07, -0.4069), (-0.03321, -0.01917, -0.4069), (-0.01917, -0.03321, -0.4069), (7.451e-08, -0.03834, -0.4069), (-0.02211, -0.03829, 2.047), (-0.03829, -0.02211, 2.047), (-0.04421, 1.192e-07, 2.047), (-0.03829, 0.02211, 2.047), (-0.02211, 0.03829, 2.047), (6.706e-08, 0.04421, 2.047), (0.02211, 0.03829, 2.047), (0.03829, 0.02211, 2.047), (0.04421, 1.192e-07, 2.047), (0.03829, -0.02211, 2.047), (0.02211, -0.03829, 2.047), (7.451e-08, -0.04421, 2.047), (0.01917, -0.03321, -0.4301), (0.03321, -0.01917, -0.4301), (0.03834, 1.192e-07, -0.4301), (0.03321, 0.01917, -0.4301), (0.01917, 0.03321, -0.4301), (7.451e-09, 0.03834, -0.4301), (-0.01917, 0.03321, -0.4301), (-0.03321, 0.01917, -0.4301), (-0.03834, 1.192e-07, -0.4301), (-0.03321, -0.01917, -0.4301), (-0.01917, -0.03321, -0.4301), (1.49e-08, -0.03834, -0.4301), (0.0251, -0.04348, -0.4301), (0.04348, -0.0251, -0.4301), (0.0502, 1.192e-07, -0.4301), (0.04348, 0.0251, -0.4301), (0.0251, 0.04348, -0.4301), (3.725e-09, 0.0502, -0.4301), (-0.0251, 0.04348, -0.4301), (-0.04348, 0.0251, -0.4301), (-0.0502, 1.192e-07, -0.4301), (-0.04348, -0.0251, -0.4301), (-0.0251, -0.04348, -0.4301), (1.49e-08, -0.0502, -0.4301), (0.0251, -0.04348, -0.6048), (0.04348, -0.0251, -0.6048), (0.0502, 1.192e-07, -0.6048), (0.04348, 0.0251, -0.6048), (0.0251, 0.04348, -0.6048), (-1.751e-07, 0.0502, -0.6048), (-0.0251, 0.04348, -0.6048), (-0.04348, 0.0251, -0.6048), (-0.0502, 1.192e-07, -0.6048), (-0.04348, -0.0251, -0.6048), (-0.0251, -0.04348, -0.6048), (-1.639e-07, -0.0502, -0.6048), (7.451e-08, -0.04421, -0.3798), (-0.02211, -0.03829, -0.3798), (-0.03829, -0.02211, -0.3798), (-0.04421, 1.192e-07, -0.3798), (-0.03829, 0.02211, -0.3798), (-0.02211, 0.03829, -0.3798), (6.706e-08, 0.04421, -0.3798), (0.02211, 0.03829, -0.3798), (0.03829, 0.02211, -0.3798), (0.04421, 1.192e-07, -0.3798), (0.03829, -0.02211, -0.3798), (0.02211, -0.03829, -0.3798), (0.0251, 0.04348, -0.4363), (0.04348, 0.0251, -0.4363), (7.451e-09, -0.0502, -0.4363), (-0.0251, -0.04348, -0.4363), (0.04348, -0.0251, -0.4363), (0.0251, -0.04348, -0.4363), (-0.0502, 1.192e-07, -0.4363), (-0.04348, 0.0251, -0.4363), (-3.725e-09, 0.0502, -0.4363), (0.0502, 1.192e-07, -0.4363), (-0.04348, -0.0251, -0.4363), (-0.0251, 0.04348, -0.4363), (0.03321, -0.01917, -0.425), (0.01917, -0.03321, -0.425), (-0.03834, 1.192e-07, -0.425), (-0.03321, 0.01917, -0.425), (2.235e-08, 0.03834, -0.425), (0.01917, 0.03321, -0.425), (0.03834, 1.192e-07, -0.425), (-0.03321, -0.01917, -0.425), (-0.01917, 0.03321, -0.425), (0.03321, 0.01917, -0.425), (-0.01917, -0.03321, -0.425), (2.98e-08, -0.03834, -0.425), (0.0251, 0.04348, -0.6005), (-1.602e-07, -0.0502, -0.6005), (0.04348, -0.0251, -0.6005), (-0.0502, 1.192e-07, -0.6005), (-1.714e-07, 0.0502, -0.6005), (0.0502, 1.192e-07, -0.6005), (-0.04348, -0.0251, -0.6005), (-0.0251, 0.04348, -0.6005), (0.04348, 0.0251, -0.6005), (-0.0251, -0.04348, -0.6005), (0.0251, -0.04348, -0.6005), (-0.04348, 0.0251, -0.6005), (7.505e-08, -0.03641, 2.059), (-0.01821, -0.03153, 2.059), (-0.03153, -0.01821, 2.059), (-0.03641, 1.087e-07, 2.059), (-0.03153, 0.01821, 2.059), (-0.01821, 0.03153, 2.059), (6.892e-08, 0.03641, 2.059), (0.01821, 0.03153, 2.059), (0.03153, 0.01821, 2.059), (0.03641, 1.087e-07, 2.059), (0.03153, -0.01821, 2.059), (0.01821, -0.03153, 2.059)], [], [(109, 108, 49, 48), (84, 1, 3, 85), (85, 3, 5, 86), (86, 5, 7, 87), (87, 7, 9, 88), (88, 9, 11, 89), (89, 11, 13, 90), (90, 13, 15, 91), (91, 15, 17, 92), (92, 17, 19, 93), (15, 13, 29, 28), (93, 19, 21, 94), (95, 23, 1, 84), (22, 0, 132, 143), (51, 52, 64, 63), (17, 15, 28, 27), (19, 17, 27, 26), (21, 19, 26, 25), (5, 3, 34, 33), (23, 21, 25, 24), (7, 5, 33, 32), (3, 1, 35, 34), (1, 23, 24, 35), (9, 7, 32, 31), (11, 9, 31, 30), (13, 11, 30, 29), (0, 47, 36, 2), (2, 36, 37, 4), (4, 37, 38, 6), (6, 38, 39, 8), (8, 39, 40, 10), (10, 40, 41, 12), (12, 41, 42, 14), (14, 42, 43, 16), (16, 43, 44, 18), (18, 44, 45, 20), (22, 46, 47, 0), (20, 45, 46, 22), (94, 21, 23, 95), (111, 110, 56, 55), (113, 112, 53, 52), (108, 114, 50, 49), (110, 115, 57, 56), (112, 116, 54, 53), (114, 117, 51, 50), (115, 118, 58, 57), (119, 109, 48, 59), (116, 111, 55, 54), (117, 113, 52, 51), (118, 119, 59, 58), (128, 120, 76, 75), (58, 59, 71, 70), (48, 49, 61, 60), (55, 56, 68, 67), (52, 53, 65, 64), (49, 50, 62, 61), (56, 57, 69, 68), (53, 54, 66, 65), (50, 51, 63, 62), (57, 58, 70, 69), (59, 48, 60, 71), (54, 55, 67, 66), (82, 83, 72, 73, 74, 75, 76, 77, 78, 79, 80, 81), (129, 121, 83, 82), (130, 122, 73, 72), (131, 123, 80, 79), (120, 124, 77, 76), (122, 125, 74, 73), (123, 126, 81, 80), (124, 127, 78, 77), (125, 128, 75, 74), (126, 129, 82, 81), (121, 130, 72, 83), (127, 131, 79, 78), (45, 94, 95, 46), (46, 95, 84, 47), (44, 93, 94, 45), (43, 92, 93, 44), (42, 91, 92, 43), (41, 90, 91, 42), (40, 89, 90, 41), (39, 88, 89, 40), (38, 87, 88, 39), (37, 86, 87, 38), (36, 85, 86, 37), (47, 84, 85, 36), (66, 67, 103, 107), (71, 60, 101, 98), (69, 70, 99, 106), (62, 63, 97, 105), (65, 66, 107, 104), (68, 69, 106, 102), (61, 62, 105, 100), (64, 65, 104, 96), (67, 68, 102, 103), (60, 61, 100, 101), (70, 71, 98, 99), (63, 64, 96, 97), (34, 35, 119, 118), (27, 28, 113, 117), (30, 31, 111, 116), (35, 24, 109, 119), (33, 34, 118, 115), (26, 27, 117, 114), (29, 30, 116, 112), (32, 33, 115, 110), (25, 26, 114, 108), (28, 29, 112, 113), (31, 32, 110, 111), (24, 25, 108, 109), (107, 103, 131, 127), (98, 101, 130, 121), (106, 99, 129, 126), (105, 97, 128, 125), (104, 107, 127, 124), (102, 106, 126, 123), (100, 105, 125, 122), (96, 104, 124, 120), (103, 102, 123, 131), (101, 100, 122, 130), (99, 98, 121, 129), (97, 96, 120, 128), (132, 133, 134, 135, 136, 137, 138, 139, 140, 141, 142, 143), (0, 2, 133, 132), (4, 6, 135, 134), (20, 22, 143, 142), (2, 4, 134, 133), (18, 20, 142, 141), (16, 18, 141, 140), (14, 16, 140, 139), (12, 14, 139, 138), (10, 12, 138, 137), (8, 10, 137, 136), (6, 8, 136, 135)])
me_cylinder.use_remesh_preserve_volume = False
me_cylinder.use_remesh_preserve_attributes = False
me_cylinder.use_mirror_vertex_groups = False
me_cylinder.update()
me_cube_003 = bpy.data.meshes.new('Cube.003')
me_cube_003.from_pydata([(1.055, -1.68, -0.461), (0.9782, -1.361, -0.09095), (1.055, 1.68, -0.461), (0.9782, 1.361, -0.09095), (0.0, 1.361, -0.09095), (0.0, 1.68, -0.461), (0.0, -1.361, -0.09095), (0.0, -1.68, -0.461), (0.5994, 1.361, -0.09095), (0.5994, -1.68, -0.461), (0.5994, 1.68, -0.461), (0.5994, -1.361, -0.09095), (0.5994, 0.1019, 0.4488), (0.5994, -0.1019, 0.4488), (0.5994, -0.4567, 0.394), (0.5994, 0.4567, 0.394), (0.7479, -0.4567, 0.394), (0.7479, 0.4567, 0.394), (1.051, 1.664, -0.4434), (1.051, -1.664, -0.4434), (0.0, -1.664, -0.4434), (0.0, 1.664, -0.4434), (0.5994, -1.664, -0.4434), (0.5994, 1.664, -0.4434), (0.9814, 1.377, -0.1083), (0.9814, -1.377, -0.1083), (0.0, -1.377, -0.1083), (0.0, 1.377, -0.1083), (0.5994, -1.377, -0.1083), (0.5994, 1.377, -0.1083), (0.6233, 1.361, -0.09095), (0.6276, -1.68, -0.461), (0.6276, 1.68, -0.461), (0.6233, -1.361, -0.09095), (0.6089, 0.1019, 0.4488), (0.6089, -0.1019, 0.4488), (0.6091, 0.4567, 0.394), (0.6091, -0.4567, 0.394), (0.6274, -1.664, -0.4434), (0.6274, 1.664, -0.4434), (0.6235, 1.377, -0.1083), (0.6235, -1.377, -0.1083), (0.9611, 1.361, -0.09095), (1.034, -1.68, -0.461), (0.6888, 0.1019, 0.4488), (0.741, 0.4567, 0.394), (1.031, -1.664, -0.4434), (0.9642, -1.377, -0.1083), (1.034, 1.68, -0.461), (0.9611, -1.361, -0.09095), (0.6888, -0.1019, 0.4488), (0.741, -0.4567, 0.394), (1.031, 1.664, -0.4434), (0.9642, 1.377, -0.1083), (0.5994, 1.342, -0.07272), (0.5994, -1.342, -0.07272), (0.9704, -1.342, -0.07272), (0.9704, 1.342, -0.07272), (0.6228, -1.342, -0.07272), (0.6228, 1.342, -0.07272), (0.9537, 1.342, -0.07272), (0.9537, -1.342, -0.07272), (0.5994, -1.19, 0.06215), (0.9168, -1.19, 0.06215), (0.9168, 1.19, 0.06215), (0.6191, -1.19, 0.06215), (0.6191, 1.19, 0.06215), (0.9028, 1.19, 0.06215), (0.9028, -1.19, 0.06215), (0.5994, 1.19, 0.06215), (0.5994, -0.9598, 0.2189), (0.8408, -0.9598, 0.2189), (0.8408, 0.9598, 0.2189), (0.6144, -0.9598, 0.2189), (0.6144, 0.9598, 0.2189), (0.8302, 0.9598, 0.2189), (0.8302, -0.9598, 0.2189), (0.5994, 0.9598, 0.2189), (0.5994, -0.767, 0.3065), (0.7984, -0.767, 0.3065), (0.7984, 0.767, 0.3065), (0.6117, -0.767, 0.3065), (0.6117, 0.767, 0.3065), (0.7896, 0.767, 0.3065), (0.7896, -0.767, 0.3065), (0.5994, 0.767, 0.3065), (1.023, 1.51, -0.264), (1.023, -1.51, -0.264), (0.0, -1.51, -0.264), (0.0, 1.51, -0.264), (0.5994, -1.51, -0.264), (0.5994, 1.51, -0.264), (0.6253, 1.51, -0.264), (0.6253, -1.51, -0.264), (1.004, -1.51, -0.264), (1.004, 1.51, -0.264)], [], [(52, 18, 2, 48), (18, 19, 0, 2), (43, 48, 2, 0), (11, 8, 4, 6), (22, 20, 7, 9), (38, 22, 9, 31), (15, 14, 13, 12), (7, 5, 10, 9), (21, 23, 10, 5), (35, 34, 12, 13), (44, 50, 51, 16, 17, 45), (36, 15, 12, 34), (82, 85, 15, 36), (79, 80, 17, 16), (84, 79, 16, 51), (85, 78, 14, 15), (89, 91, 23, 21), (93, 90, 22, 38), (90, 88, 20, 22), (86, 87, 19, 18), (95, 86, 18, 52), (42, 3, 24, 53), (3, 1, 25, 24), (11, 6, 26, 28), (33, 11, 28, 41), (4, 8, 29, 27), (49, 33, 41, 47), (8, 30, 40, 29), (91, 92, 39, 23), (94, 93, 38, 46), (78, 81, 37, 14), (83, 82, 36, 45), (45, 36, 34, 44), (14, 37, 35, 13), (50, 44, 34, 35), (46, 38, 31, 43), (9, 10, 32, 31), (23, 39, 32, 10), (19, 46, 43, 0), (80, 83, 45, 17), (87, 94, 46, 19), (1, 49, 47, 25), (30, 42, 53, 40), (92, 95, 52, 39), (81, 84, 51, 37), (37, 51, 50, 35), (31, 32, 48, 43), (39, 52, 48, 32), (33, 49, 61, 58), (3, 42, 60, 57), (42, 30, 59, 60), (11, 33, 58, 55), (8, 11, 55, 54), (49, 1, 56, 61), (1, 3, 57, 56), (30, 8, 54, 59), (58, 61, 68, 65), (57, 60, 67, 64), (60, 59, 66, 67), (55, 58, 65, 62), (54, 55, 62, 69), (61, 56, 63, 68), (56, 57, 64, 63), (59, 54, 69, 66), (65, 68, 76, 73), (64, 67, 75, 72), (67, 66, 74, 75), (62, 65, 73, 70), (69, 62, 70, 77), (68, 63, 71, 76), (63, 64, 72, 71), (66, 69, 77, 74), (73, 76, 84, 81), (72, 75, 83, 80), (75, 74, 82, 83), (70, 73, 81, 78), (77, 70, 78, 85), (76, 71, 79, 84), (71, 72, 80, 79), (74, 77, 85, 82), (40, 53, 95, 92), (25, 47, 94, 87), (47, 41, 93, 94), (29, 40, 92, 91), (53, 24, 86, 95), (24, 25, 87, 86), (28, 26, 88, 90), (41, 28, 90, 93), (27, 29, 91, 89)])
me_cube_003.materials.append(mat_robot_fish_base)
me_cube_003.use_remesh_preserve_volume = False
me_cube_003.use_remesh_preserve_attributes = False
me_cube_003.use_mirror_vertex_groups = False
me_cube_003.update()
me_sphere = bpy.data.meshes.new('Sphere')
me_sphere.from_pydata([(-8.072e-08, 4.579e-08, -1.0), (-0.2241, 0.1294, 0.9659), (-0.433, 0.25, 0.866), (-0.6124, 0.3536, 0.7071), (-0.75, 0.433, 0.5), (-0.8365, 0.483, 0.2588), (-0.866, 0.5, -3.678e-09), (-0.8365, 0.483, -0.2588), (-0.75, 0.433, -0.5), (-0.6124, 0.3536, -0.7071), (-0.433, 0.25, -0.866), (-0.2241, 0.1294, -0.9659), (-0.1294, 0.2241, 0.9659), (-0.25, 0.433, 0.866), (-0.3536, 0.6124, 0.7071), (-0.433, 0.75, 0.5), (-0.483, 0.8365, 0.2588), (-0.5, 0.866, -3.678e-09), (-0.483, 0.8365, -0.2588), (-0.433, 0.75, -0.5), (-0.3536, 0.6124, -0.7071), (-0.25, 0.433, -0.866), (-0.1294, 0.2241, -0.9659), (-1.16e-07, 0.2588, 0.9659), (-1.16e-07, 0.5, 0.866), (-1.309e-07, 0.7071, 0.7071), (-1.905e-07, 0.866, 0.5), (-1.309e-07, 0.9659, 0.2588), (-1.607e-07, 1.0, -3.678e-09), (-1.309e-07, 0.9659, -0.2588), (-1.607e-07, 0.866, -0.5), (-1.309e-07, 0.7071, -0.7071), (-1.309e-07, 0.5, -0.866), (-1.011e-07, 0.2588, -0.9659), (-2.754e-07, -2.915e-07, 1.0), (0.1294, 0.2241, 0.9659), (0.25, 0.433, 0.866), (0.3536, 0.6124, 0.7071), (0.433, 0.75, 0.5), (0.483, 0.8365, 0.2588), (0.5, 0.866, -3.678e-09), (0.483, 0.8365, -0.2588), (0.433, 0.75, -0.5), (0.3536, 0.6124, -0.7071), (0.25, 0.433, -0.866), (0.1294, 0.2241, -0.9659), (0.2241, 0.1294, 0.9659), (0.433, 0.25, 0.866), (0.6124, 0.3536, 0.7071), (0.75, 0.433, 0.5), (0.8365, 0.483, 0.2588), (0.866, 0.5, -3.678e-09), (0.8365, 0.483, -0.2588), (0.75, 0.433, -0.5), (0.6124, 0.3536, -0.7071), (0.433, 0.25, -0.866), (0.2241, 0.1294, -0.9659), (0.2588, 9.695e-08, 0.9659), (0.5, 1.193e-07, 0.866), (0.7071, 1.491e-07, 0.7071), (0.866, 2.087e-07, 0.5), (0.9659, 1.789e-07, 0.2588), (1.0, 2.385e-07, -3.678e-09), (0.9659, 2.087e-07, -0.2588), (0.866, 2.385e-07, -0.5), (0.7071, 1.491e-07, -0.7071), (0.5, 1.193e-07, -0.866), (0.2588, 8.205e-08, -0.9659), (0.2241, -0.1294, 0.9659), (0.433, -0.25, 0.866), (0.6124, -0.3536, 0.7071), (0.75, -0.433, 0.5), (0.8365, -0.483, 0.2588), (0.866, -0.5, -3.678e-09), (0.8365, -0.483, -0.2588), (0.75, -0.433, -0.5), (0.6124, -0.3536, -0.7071), (0.433, -0.25, -0.866), (0.2241, -0.1294, -0.9659), (0.1294, -0.2241, 0.9659), (0.25, -0.433, 0.866), (0.3536, -0.6124, 0.7071), (0.433, -0.75, 0.5), (0.483, -0.8365, 0.2588), (0.5, -0.866, -3.678e-09), (0.483, -0.8365, -0.2588), (0.433, -0.75, -0.5), (0.3536, -0.6124, -0.7071), (0.25, -0.433, -0.866), (0.1294, -0.2241, -0.9659), (-1.914e-08, -0.2588, 0.9659), (3.207e-09, -0.5, 0.866), (1.811e-08, -0.7071, 0.7071), (1.373e-07, -0.866, 0.5), (1.373e-07, -0.9659, 0.2588), (1.969e-07, -1.0, -3.678e-09), (1.075e-07, -0.9659, -0.2588), (1.969e-07, -0.866, -0.5), (7.771e-08, -0.7071, -0.7071), (-1.169e-08, -0.5, -0.866), (-3.405e-08, -0.2588, -0.9659), (-0.1294, -0.2241, 0.9659), (-0.25, -0.433, 0.866), (-0.3536, -0.6124, 0.7071), (-0.433, -0.75, 0.5), (-0.483, -0.8365, 0.2588), (-0.5, -0.866, -3.678e-09), (-0.483, -0.8365, -0.2588), (-0.433, -0.75, -0.5), (-0.3536, -0.6124, -0.7071), (-0.25, -0.433, -0.866), (-0.1294, -0.2241, -0.9659), (-0.2241, -0.1294, 0.9659), (-0.433, -0.25, 0.866), (-0.6124, -0.3536, 0.7071), (-0.75, -0.433, 0.5), (-0.8365, -0.483, 0.2588), (-0.866, -0.5, -3.678e-09), (-0.8365, -0.483, -0.2588), (-0.75, -0.433, -0.5), (-0.6124, -0.3536, -0.7071), (-0.433, -0.25, -0.866), (-0.2241, -0.1294, -0.9659), (-0.2588, -2.971e-08, 0.9659), (-0.5, -7.442e-08, 0.866), (-0.7071, -8.932e-08, 0.7071), (-0.866, -2.383e-07, 0.5), (-0.9659, -2.085e-07, 0.2588), (-1.0, -2.383e-07, -3.678e-09), (-0.9659, -1.489e-07, -0.2588), (-0.866, -2.681e-07, -0.5), (-0.7071, -1.191e-07, -0.7071), (-0.5, -7.442e-08, -0.866), (-0.2588, -1.481e-08, -0.9659), (-6.227, 0.1205, -1.42), (-8.92, 0.3121, 0.3285), (-8.961, 0.4381, 0.2101), (-8.902, 0.5442, 0.04217), (-8.748, 0.6233, -0.1637), (-8.509, 0.67, -0.3936), (-8.202, 0.6811, -0.6317), (-7.847, 0.6559, -0.8619), (-7.469, 0.596, -1.069), (-7.094, 0.5056, -1.237), (-6.746, 0.3908, -1.357), (-6.451, 0.2594, -1.419), (-8.819, 0.4027, 0.3431), (-8.765, 0.613, 0.2383), (-8.625, 0.7916, 0.08203), (-8.409, 0.9263, -0.1149), (-8.131, 1.008, -0.3391), (-7.811, 1.031, -0.5753), (-7.47, 0.9938, -0.8075), (-7.131, 0.899, -1.02), (-6.817, 0.753, -1.198), (-6.551, 0.5657, -1.329), (-6.349, 0.35, -1.405), (-8.697, 0.432, 0.3619), (-8.529, 0.6696, 0.2745), (-8.291, 0.8716, 0.1333), (-7.999, 1.024, -0.05215), (-7.674, 1.117, -0.2691), (-7.338, 1.144, -0.5029), (-7.013, 1.103, -0.7375), (-6.721, 0.997, -0.957), (-6.483, 0.833, -1.146), (-6.314, 0.6223, -1.293), (-6.227, 0.3793, -1.386), (-8.783, 0.175, 0.3895), (-8.586, 0.3922, 0.3798), (-8.314, 0.5927, 0.309), (-7.988, 0.7629, 0.1821), (-7.629, 0.8911, 0.0077), (-7.261, 0.9687, -0.2024), (-6.91, 0.9904, -0.4338), (-6.599, 0.9546, -0.6707), (-6.35, 0.8639, -0.8971), (-6.18, 0.7243, -1.097), (-6.1, 0.5454, -1.258), (-6.116, 0.3395, -1.368), (-8.516, 0.294, 0.392), (-8.18, 0.4029, 0.3327), (-7.798, 0.4945, 0.2155), (-7.396, 0.5624, 0.04863), (-7.001, 0.6021, -0.1567), (-6.641, 0.6108, -0.3865), (-6.34, 0.588, -0.6251), (-6.118, 0.5351, -0.8562), (-5.99, 0.4559, -1.064), (-5.966, 0.3556, -1.235), (-6.047, 0.2412, -1.356), (-8.507, 0.1636, 0.3953), (-8.162, 0.1511, 0.339), (-7.772, 0.1383, 0.2246), (-7.364, 0.1262, 0.05966), (-6.965, 0.1156, -0.1444), (-6.604, 0.1072, -0.3738), (-6.304, 0.1015, -0.6128), (-6.085, 0.09896, -0.8452), (-5.964, 0.09975, -1.055), (-5.947, 0.1038, -1.228), (-6.037, 0.1109, -1.353), (-8.56, 0.03606, 0.3888), (-8.264, -0.0953, 0.3264), (-7.916, -0.2101, 0.2067), (-7.541, -0.3005, 0.03784), (-7.163, -0.3604, -0.1688), (-6.808, -0.3856, -0.399), (-6.501, -0.3745, -0.6371), (-6.262, -0.3278, -0.867), (-6.108, -0.2487, -1.073), (-6.05, -0.1426, -1.241), (-6.09, -0.01666, -1.359), (-8.661, -0.05449, 0.3742), (-8.459, -0.2702, 0.2982), (-8.193, -0.4575, 0.1669), (-7.879, -0.6035, -0.01098), (-7.541, -0.6983, -0.2232), (-7.199, -0.7355, -0.4553), (-6.879, -0.7124, -0.6916), (-6.601, -0.6308, -0.9158), (-6.385, -0.4961, -1.113), (-6.245, -0.3175, -1.269), (-6.191, -0.1072, -1.374), (-8.783, -0.08379, 0.3554), (-8.696, -0.3268, 0.262), (-8.527, -0.5375, 0.1157), (-8.289, -0.7015, -0.07372), (-7.998, -0.8077, -0.2932), (-7.672, -0.8487, -0.5278), (-7.336, -0.8218, -0.7616), (-7.011, -0.7288, -0.9785), (-6.719, -0.5761, -1.164), (-6.482, -0.3741, -1.305), (-6.314, -0.1365, -1.393), (-8.894, -0.04399, 0.3375), (-8.91, -0.2499, 0.2275), (-8.83, -0.4288, 0.06678), (-8.66, -0.5684, -0.1336), (-8.411, -0.6591, -0.3599), (-8.101, -0.6949, -0.5969), (-7.749, -0.6732, -0.8283), (-7.382, -0.5956, -1.038), (-7.022, -0.4674, -1.213), (-6.696, -0.2972, -1.34), (-6.424, -0.0967, -1.41), (-8.964, 0.05425, 0.3253), (-9.044, -0.06016, 0.2038), (-9.02, -0.1604, 0.03337), (-8.893, -0.2396, -0.1745), (-8.671, -0.2925, -0.4056), (-8.369, -0.3153, -0.6442), (-8.009, -0.3066, -0.874), (-7.614, -0.2669, -1.079), (-7.212, -0.199, -1.246), (-6.83, -0.1074, -1.363), (-6.494, 0.001537, -1.423), (-8.973, 0.1846, 0.322), (-9.063, 0.1917, 0.1975), (-9.046, 0.1957, 0.02436), (-8.925, 0.1965, -0.1855), (-8.707, 0.194, -0.4179), (-8.406, 0.1883, -0.6569), (-8.045, 0.1799, -0.8863), (-7.646, 0.1692, -1.09), (-7.238, 0.1571, -1.255), (-6.849, 0.1444, -1.37), (-6.504, 0.1319, -1.426)], [], [(4, 3, 14, 15), (11, 10, 21, 22), (8, 7, 18, 19), (5, 4, 15, 16), (2, 1, 12, 13), (9, 8, 19, 20), (6, 5, 16, 17), (3, 2, 13, 14), (10, 9, 20, 21), (7, 6, 17, 18), (17, 16, 27, 28), (14, 13, 24, 25), (21, 20, 31, 32), (18, 17, 28, 29), (15, 14, 25, 26), (22, 21, 32, 33), (19, 18, 29, 30), (16, 15, 26, 27), (13, 12, 23, 24), (20, 19, 30, 31), (27, 26, 38, 39), (24, 23, 35, 36), (31, 30, 42, 43), (28, 27, 39, 40), (25, 24, 36, 37), (32, 31, 43, 44), (29, 28, 40, 41), (26, 25, 37, 38), (33, 32, 44, 45), (30, 29, 41, 42), (41, 40, 51, 52), (38, 37, 48, 49), (45, 44, 55, 56), (42, 41, 52, 53), (39, 38, 49, 50), (36, 35, 46, 47), (43, 42, 53, 54), (40, 39, 50, 51), (37, 36, 47, 48), (44, 43, 54, 55), (51, 50, 61, 62), (48, 47, 58, 59), (55, 54, 65, 66), (52, 51, 62, 63), (49, 48, 59, 60), (56, 55, 66, 67), (53, 52, 63, 64), (50, 49, 60, 61), (47, 46, 57, 58), (54, 53, 64, 65), (64, 63, 74, 75), (61, 60, 71, 72), (58, 57, 68, 69), (65, 64, 75, 76), (62, 61, 72, 73), (59, 58, 69, 70), (66, 65, 76, 77), (63, 62, 73, 74), (60, 59, 70, 71), (67, 66, 77, 78), (74, 73, 84, 85), (71, 70, 81, 82), (78, 77, 88, 89), (75, 74, 85, 86), (72, 71, 82, 83), (69, 68, 79, 80), (76, 75, 86, 87), (73, 72, 83, 84), (70, 69, 80, 81), (77, 76, 87, 88), (87, 86, 97, 98), (84, 83, 94, 95), (81, 80, 91, 92), (88, 87, 98, 99), (85, 84, 95, 96), (82, 81, 92, 93), (89, 88, 99, 100), (86, 85, 96, 97), (83, 82, 93, 94), (80, 79, 90, 91), (97, 96, 107, 108), (94, 93, 104, 105), (91, 90, 101, 102), (98, 97, 108, 109), (95, 94, 105, 106), (92, 91, 102, 103), (99, 98, 109, 110), (96, 95, 106, 107), (93, 92, 103, 104), (100, 99, 110, 111), (110, 109, 120, 121), (107, 106, 117, 118), (104, 103, 114, 115), (111, 110, 121, 122), (108, 107, 118, 119), (105, 104, 115, 116), (102, 101, 112, 113), (109, 108, 119, 120), (106, 105, 116, 117), (103, 102, 113, 114), (113, 112, 123, 124), (120, 119, 130, 131), (117, 116, 127, 128), (114, 113, 124, 125), (121, 120, 131, 132), (118, 117, 128, 129), (115, 114, 125, 126), (122, 121, 132, 133), (119, 118, 129, 130), (116, 115, 126, 127), (131, 130, 8, 9), (128, 127, 5, 6), (125, 124, 2, 3), (132, 131, 9, 10), (129, 128, 6, 7), (126, 125, 3, 4), (133, 132, 10, 11), (123, 34, 1), (130, 129, 7, 8), (127, 126, 4, 5), (0, 133, 11), (124, 123, 1, 2), (1, 34, 12), (0, 11, 22), (12, 34, 23), (0, 22, 33), (0, 33, 45), (23, 34, 35), (35, 34, 46), (0, 45, 56), (46, 34, 57), (0, 56, 67), (0, 67, 78), (57, 34, 68), (68, 34, 79), (0, 78, 89), (79, 34, 90), (0, 89, 100), (90, 34, 101), (0, 100, 111), (101, 34, 112), (0, 111, 122), (112, 34, 123), (0, 122, 133), (138, 137, 148, 149), (145, 144, 155, 156), (142, 141, 152, 153), (139, 138, 149, 150), (136, 135, 146, 147), (143, 142, 153, 154), (140, 139, 150, 151), (137, 136, 147, 148), (144, 143, 154, 155), (141, 140, 151, 152), (151, 150, 161, 162), (148, 147, 158, 159), (155, 154, 165, 166), (152, 151, 162, 163), (149, 148, 159, 160), (156, 155, 166, 167), (153, 152, 163, 164), (150, 149, 160, 161), (147, 146, 157, 158), (154, 153, 164, 165), (161, 160, 172, 173), (158, 157, 169, 170), (165, 164, 176, 177), (162, 161, 173, 174), (159, 158, 170, 171), (166, 165, 177, 178), (163, 162, 174, 175), (160, 159, 171, 172), (167, 166, 178, 179), (164, 163, 175, 176), (175, 174, 185, 186), (172, 171, 182, 183), (179, 178, 189, 190), (176, 175, 186, 187), (173, 172, 183, 184), (170, 169, 180, 181), (177, 176, 187, 188), (174, 173, 184, 185), (171, 170, 181, 182), (178, 177, 188, 189), (185, 184, 195, 196), (182, 181, 192, 193), (189, 188, 199, 200), (186, 185, 196, 197), (183, 182, 193, 194), (190, 189, 200, 201), (187, 186, 197, 198), (184, 183, 194, 195), (181, 180, 191, 192), (188, 187, 198, 199), (198, 197, 208, 209), (195, 194, 205, 206), (192, 191, 202, 203), (199, 198, 209, 210), (196, 195, 206, 207), (193, 192, 203, 204), (200, 199, 210, 211), (197, 196, 207, 208), (194, 193, 204, 205), (201, 200, 211, 212), (208, 207, 218, 219), (205, 204, 215, 216), (212, 211, 222, 223), (209, 208, 219, 220), (206, 205, 216, 217), (203, 202, 213, 214), (210, 209, 220, 221), (207, 206, 217, 218), (204, 203, 214, 215), (211, 210, 221, 222), (221, 220, 231, 232), (218, 217, 228, 229), (215, 214, 225, 226), (222, 221, 232, 233), (219, 218, 229, 230), (216, 215, 226, 227), (223, 222, 233, 234), (220, 219, 230, 231), (217, 216, 227, 228), (214, 213, 224, 225), (231, 230, 241, 242), (228, 227, 238, 239), (225, 224, 235, 236), (232, 231, 242, 243), (229, 228, 239, 240), (226, 225, 236, 237), (233, 232, 243, 244), (230, 229, 240, 241), (227, 226, 237, 238), (234, 233, 244, 245), (244, 243, 254, 255), (241, 240, 251, 252), (238, 237, 248, 249), (245, 244, 255, 256), (242, 241, 252, 253), (239, 238, 249, 250), (236, 235, 246, 247), (243, 242, 253, 254), (240, 239, 250, 251), (237, 236, 247, 248), (247, 246, 257, 258), (254, 253, 264, 265), (251, 250, 261, 262), (248, 247, 258, 259), (255, 254, 265, 266), (252, 251, 262, 263), (249, 248, 259, 260), (256, 255, 266, 267), (253, 252, 263, 264), (250, 249, 260, 261), (265, 264, 142, 143), (262, 261, 139, 140), (259, 258, 136, 137), (266, 265, 143, 144), (263, 262, 140, 141), (260, 259, 137, 138), (267, 266, 144, 145), (257, 168, 135), (264, 263, 141, 142), (261, 260, 138, 139), (134, 267, 145), (258, 257, 135, 136), (135, 168, 146), (134, 145, 156), (146, 168, 157), (134, 156, 167), (134, 167, 179), (157, 168, 169), (169, 168, 180), (134, 179, 190), (180, 168, 191), (134, 190, 201), (134, 201, 212), (191, 168, 202), (202, 168, 213), (134, 212, 223), (213, 168, 224), (134, 223, 234), (224, 168, 235), (134, 234, 245), (235, 168, 246), (134, 245, 256), (246, 168, 257), (134, 256, 267)])
me_sphere.materials.append(mat_material)
me_sphere.use_remesh_preserve_volume = False
me_sphere.use_remesh_preserve_attributes = False
me_sphere.use_mirror_vertex_groups = False
me_sphere.update()
me_sphere_002 = bpy.data.meshes.new('Sphere.002')
me_sphere_002.from_pydata([(-0.4008, 0.3156, 0.7105), (-0.7863, 0.299, 0.6253), (-1.142, 0.272, 0.4869), (-1.453, 0.2357, 0.3007), (-1.708, 0.1914, 0.07386), (-1.898, 0.1409, -0.185), (-2.015, 0.08613, -0.4659), (-2.055, 0.02915, -0.7579), (-2.015, -0.02783, -1.05), (-1.898, -0.08261, -1.331), (-1.708, -0.1331, -1.59), (-1.453, -0.1774, -1.817), (-1.142, -0.2137, -2.003), (-0.7863, -0.2407, -2.141), (-0.4008, -0.2573, -2.226), (4.05e-07, -0.2629, -2.255), (-0.3931, 0.4225, 0.6896), (-0.7712, 0.5087, 0.5844), (-1.12, 0.5764, 0.4276), (-1.425, 0.6231, 0.2252), (-1.676, 0.647, -0.01502), (-1.862, 0.6472, -0.2837), (-1.976, 0.6236, -0.5707), (-2.015, 0.5771, -0.8648), (-1.976, 0.5096, -1.155), (-1.862, 0.4237, -1.43), (-1.676, 0.3225, -1.679), (-1.425, 0.2101, -1.892), (-1.12, 0.09076, -2.062), (-0.7712, -0.03097, -2.182), (-0.3931, -0.1504, -2.247), (-0.3703, 0.5253, 0.6696), (-0.7264, 0.7103, 0.5451), (-1.055, 0.8692, 0.3704), (-1.342, 0.9957, 0.1525), (-1.578, 1.085, -0.1005), (-1.754, 1.134, -0.3787), (-1.862, 1.14, -0.6715), (-1.898, 1.104, -0.9676), (-1.862, 1.026, -1.256), (-1.754, 0.9105, -1.525), (-1.578, 0.7606, -1.764), (-1.342, 0.5827, -1.965), (-1.055, 0.3835, -2.119), (-0.7264, 0.1707, -2.221), (-0.3703, -0.04759, -2.267), (-0.3333, 0.62, 0.6511), (-0.6538, 0.8962, 0.5088), (-0.9491, 1.139, 0.3178), (-1.208, 1.339, 0.0855), (-1.42, 1.489, -0.1792), (-1.578, 1.583, -0.4662), (-1.676, 1.617, -0.7644), (-1.708, 1.59, -1.062), (-1.676, 1.503, -1.349), (-1.578, 1.359, -1.612), (-1.42, 1.164, -1.843), (-1.208, 0.9261, -2.032), (-0.9491, 0.6533, -2.172), (-0.6538, 0.3565, -2.258), (-0.3333, 0.04715, -2.286), (-0.2834, 0.7031, 0.6349), (-0.556, 1.059, 0.477), (-0.8072, 1.375, 0.2717), (-1.027, 1.64, 0.02679), (-1.208, 1.843, -0.2483), (-1.342, 1.976, -0.5429), (-1.425, 2.034, -0.8458), (-1.453, 2.015, -1.145), (-1.425, 1.92, -1.43), (-1.342, 1.752, -1.689), (-1.208, 1.518, -1.912), (-1.027, 1.227, -2.091), (-0.8072, 0.8898, -2.218), (-0.556, 0.5194, -2.289), (-0.2834, 0.1302, -2.302), (-0.2227, 0.7712, 0.6216), (-0.4368, 1.193, 0.451), (-0.6342, 1.57, 0.2338), (-0.8072, 1.887, -0.0214), (-0.9491, 2.133, -0.3049), (-1.055, 2.299, -0.6059), (-1.12, 2.377, -0.9127), (-1.142, 2.365, -1.214), (-1.12, 2.263, -1.497), (-1.055, 2.075, -1.752), (-0.9491, 1.809, -1.969), (-0.8072, 1.474, -2.139), (-0.6342, 1.084, -2.256), (-0.4368, 0.6531, -2.316), (-0.2227, 0.1983, -2.315), (-0.1534, 0.8219, 0.6117), (-0.3009, 1.292, 0.4316), (-0.4368, 1.714, 0.2057), (-0.556, 2.071, -0.0572), (-0.6538, 2.349, -0.347), (-0.7264, 2.538, -0.6527), (-0.7712, 2.631, -0.9623), (-0.7863, 2.624, -1.264), (-0.7712, 2.517, -1.547), (-0.7264, 2.315, -1.799), (-0.6538, 2.025, -2.011), (-0.556, 1.658, -2.175), (-0.4368, 1.228, -2.284), (-0.3009, 0.7524, -2.335), (-0.1534, 0.249, -2.325), (-0.0782, 0.853, 0.6057), (-0.1534, 1.353, 0.4196), (-0.2227, 1.803, 0.1884), (-0.2834, 2.184, -0.07925), (-0.3333, 2.482, -0.373), (-0.3703, 2.686, -0.6815), (-0.3931, 2.788, -0.9929), (-0.4008, 2.784, -1.295), (-0.3931, 2.674, -1.577), (-0.3703, 2.463, -1.827), (-0.3333, 2.157, -2.037), (-0.2834, 1.771, -2.197), (-0.2227, 1.317, -2.301), (-0.1534, 0.8136, -2.347), (-0.0782, 0.2802, -2.331), (4.066e-07, 0.8636, 0.6036), (3.913e-07, 1.374, 0.4156), (3.76e-07, 1.833, 0.1825), (2.689e-07, 2.222, -0.08669), (3.301e-07, 2.527, -0.3817), (2.076e-07, 2.736, -0.6912), (5.444e-07, 2.841, -1.003), (5.138e-07, 2.838, -1.306), (5.444e-07, 2.727, -1.587), (2.076e-07, 2.512, -1.837), (4.219e-07, 2.202, -2.045), (3.913e-07, 1.809, -2.204), (4.373e-07, 1.347, -2.307), (3.607e-07, 0.8342, -2.351), (3.684e-07, 0.2907, -2.333), (0.0782, 0.853, 0.6057), (0.1534, 1.353, 0.4196), (0.2227, 1.803, 0.1884), (0.2834, 2.184, -0.07925), (0.3333, 2.482, -0.373), (0.3703, 2.686, -0.6815), (0.3931, 2.788, -0.9929), (0.4008, 2.784, -1.295), (0.3931, 2.674, -1.577), (0.3703, 2.463, -1.827), (0.3333, 2.157, -2.037), (0.2834, 1.771, -2.197), (0.2227, 1.317, -2.301), (0.1534, 0.8136, -2.347), (0.0782, 0.2802, -2.331), (0.1534, 0.8219, 0.6117), (0.3009, 1.292, 0.4316), (0.4368, 1.714, 0.2057), (0.556, 2.071, -0.0572), (0.6538, 2.349, -0.347), (0.7264, 2.538, -0.6527), (0.7712, 2.631, -0.9623), (0.7863, 2.624, -1.264), (0.7712, 2.517, -1.547), (0.7264, 2.315, -1.799), (0.6538, 2.025, -2.011), (0.556, 1.658, -2.175), (0.4368, 1.228, -2.284), (0.3009, 0.7524, -2.335), (0.1534, 0.249, -2.325), (0.2227, 0.7712, 0.6216), (0.4368, 1.193, 0.451), (0.6342, 1.57, 0.2338), (0.8072, 1.887, -0.0214), (0.9491, 2.133, -0.3049), (1.055, 2.299, -0.6059), (1.12, 2.377, -0.9127), (1.142, 2.365, -1.214), (1.12, 2.263, -1.497), (1.055, 2.075, -1.752), (0.9491, 1.809, -1.969), (0.8072, 1.474, -2.139), (0.6342, 1.084, -2.256), (0.4368, 0.6531, -2.316), (0.2227, 0.1983, -2.315), (0.2834, 0.7031, 0.6349), (0.556, 1.059, 0.477), (0.8072, 1.375, 0.2717), (1.027, 1.64, 0.02679), (1.208, 1.843, -0.2483), (1.342, 1.976, -0.5429), (1.425, 2.034, -0.8458), (1.453, 2.015, -1.145), (1.425, 1.92, -1.43), (1.342, 1.752, -1.689), (1.208, 1.518, -1.912), (1.027, 1.227, -2.091), (0.8072, 0.8898, -2.218), (0.556, 0.5194, -2.289), (0.2834, 0.1302, -2.302), (0.3333, 0.62, 0.6511), (0.6538, 0.8962, 0.5088), (0.9491, 1.139, 0.3178), (1.208, 1.339, 0.0855), (1.42, 1.489, -0.1792), (1.578, 1.583, -0.4662), (1.676, 1.617, -0.7644), (1.708, 1.59, -1.062), (1.676, 1.503, -1.349), (1.578, 1.359, -1.612), (1.42, 1.164, -1.843), (1.208, 0.9261, -2.032), (0.9491, 0.6533, -2.172), (0.6538, 0.3565, -2.258), (0.3333, 0.04715, -2.286), (0.3703, 0.5253, 0.6696), (0.7264, 0.7103, 0.5451), (1.055, 0.8692, 0.3704), (1.342, 0.9957, 0.1525), (1.578, 1.085, -0.1005), (1.754, 1.134, -0.3787), (1.862, 1.14, -0.6715), (1.898, 1.104, -0.9676), (1.862, 1.026, -1.256), (1.754, 0.9105, -1.525), (1.578, 0.7606, -1.764), (1.342, 0.5827, -1.965), (1.055, 0.3835, -2.119), (0.7264, 0.1707, -2.221), (0.3703, -0.04759, -2.267), (0.3931, 0.4225, 0.6896), (0.7712, 0.5087, 0.5844), (1.12, 0.5764, 0.4276), (1.425, 0.6231, 0.2252), (1.676, 0.647, -0.01502), (1.862, 0.6472, -0.2837), (1.976, 0.6236, -0.5707), (2.015, 0.5771, -0.8648), (1.976, 0.5096, -1.155), (1.862, 0.4237, -1.43), (1.676, 0.3225, -1.679), (1.425, 0.2101, -1.892), (1.12, 0.09076, -2.062), (0.7712, -0.03097, -2.182), (0.3931, -0.1504, -2.247), (0.4008, 0.3156, 0.7105), (0.7863, 0.299, 0.6253), (1.142, 0.272, 0.4869), (1.453, 0.2357, 0.3007), (1.708, 0.1914, 0.07386), (1.898, 0.1409, -0.185), (2.015, 0.08613, -0.4659), (2.055, 0.02915, -0.7579), (2.015, -0.02783, -1.05), (1.898, -0.08261, -1.331), (1.708, -0.1331, -1.59), (1.453, -0.1774, -1.817), (1.142, -0.2137, -2.003), (0.7863, -0.2407, -2.141), (0.4008, -0.2573, -2.226), (0.3931, 0.2087, 0.7313), (0.7712, 0.08927, 0.6662), (1.12, -0.03246, 0.5463), (1.425, -0.1518, 0.3763), (1.676, -0.2642, 0.1627), (1.862, -0.3654, -0.08623), (1.976, -0.4513, -0.361), (2.015, -0.5188, -0.651), (1.976, -0.5653, -0.9452), (1.862, -0.5889, -1.232), (1.676, -0.5887, -1.501), (1.425, -0.5648, -1.741), (1.12, -0.5181, -1.943), (0.7712, -0.4504, -2.1), (0.3931, -0.3642, -2.206), (0.3703, 0.1059, 0.7514), (0.7264, -0.1124, 0.7055), (1.055, -0.3252, 0.6034), (1.342, -0.5244, 0.449), (1.578, -0.7023, 0.2482), (1.754, -0.8522, 0.008732), (1.862, -0.9681, -0.2602), (1.898, -1.046, -0.5483), (1.862, -1.082, -0.8444), (1.754, -1.076, -1.137), (1.578, -1.027, -1.415), (1.342, -0.9374, -1.668), (1.055, -0.8109, -1.886), (0.7264, -0.652, -2.061), (0.3703, -0.467, -2.185), (0.3333, 0.01115, 0.7699), (0.6538, -0.2982, 0.7418), (0.9491, -0.595, 0.6561), (1.208, -0.8678, 0.516), (1.42, -1.106, 0.327), (1.578, -1.301, 0.09625), (1.676, -1.444, -0.1673), (1.708, -1.531, -0.4535), (1.676, -1.558, -0.7515), (1.578, -1.524, -1.05), (1.42, -1.431, -1.337), (1.208, -1.281, -1.601), (0.9491, -1.081, -1.834), (0.6538, -0.8379, -2.025), (0.3333, -0.5617, -2.167), (0.2834, -0.07189, 0.7861), (0.556, -0.4611, 0.7736), (0.8072, -0.8315, 0.7022), (1.027, -1.169, 0.5747), (1.208, -1.46, 0.396), (1.342, -1.694, 0.173), (1.425, -1.862, -0.08586), (1.453, -1.957, -0.3705), (1.425, -1.976, -0.67), (1.342, -1.918, -0.973), (1.208, -1.785, -1.268), (1.027, -1.582, -1.543), (0.8072, -1.317, -1.788), (0.556, -1.001, -1.993), (0.2834, -0.6448, -2.151), (0.2227, -0.14, 0.7994), (0.4368, -0.5948, 0.7996), (0.6342, -1.026, 0.74), (0.8072, -1.416, 0.6229), (0.9491, -1.75, 0.4527), (1.055, -2.017, 0.2359), (1.12, -2.204, -0.01903), (1.142, -2.306, -0.3024), (1.12, -2.318, -0.6032), (1.055, -2.24, -0.91), (0.9491, -2.075, -1.211), (0.8072, -1.829, -1.494), (0.6342, -1.511, -1.75), (0.4368, -1.134, -1.967), (0.2227, -0.7129, -2.137), (0.1534, -0.1907, 0.8093), (0.3009, -0.6941, 0.819), (0.4368, -1.17, 0.7682), (0.556, -1.599, 0.6587), (0.6538, -1.966, 0.4948), (0.7264, -2.257, 0.2827), (0.7712, -2.459, 0.03063), (0.7863, -2.566, -0.2517), (0.7712, -2.573, -0.5536), (0.7264, -2.48, -0.8632), (0.6538, -2.291, -1.169), (0.556, -2.012, -1.459), (0.4368, -1.655, -1.722), (0.3009, -1.234, -1.947), (0.1534, -0.7636, -2.128), (0.0782, -0.2219, 0.8153), (0.1534, -0.7553, 0.8309), (0.2227, -1.259, 0.7855), (0.2834, -1.712, 0.6807), (0.3333, -2.099, 0.5207), (0.3703, -2.404, 0.3115), (0.3931, -2.616, 0.06121), (0.4008, -2.726, -0.2206), (0.3931, -2.73, -0.523), (0.3703, -2.628, -0.8344), (0.3333, -2.424, -1.143), (0.2834, -2.125, -1.437), (0.2227, -1.744, -1.704), (0.1534, -1.295, -1.936), (0.0782, -0.7947, -2.122), (3.76e-07, -0.2324, 0.8174), (3.148e-07, -0.7759, 0.835), (3.148e-07, -1.289, 0.7913), (3.301e-07, -1.75, 0.6882), (5.454e-08, -2.144, 0.5294), (3.913e-07, -2.454, 0.3212), (-6.792e-08, -2.669, 0.07153), (2.393e-08, -2.78, -0.21), (-6.792e-08, -2.783, -0.5126), (3.913e-07, -2.678, -0.8247), (2.393e-08, -2.469, -1.134), (1.158e-07, -2.164, -1.429), (2.689e-07, -1.774, -1.698), (2.536e-07, -1.316, -1.931), (3.837e-07, -0.8053, -2.119), (-0.0782, -0.2219, 0.8153), (-0.1534, -0.7553, 0.8309), (-0.2227, -1.259, 0.7855), (-0.2834, -1.712, 0.6807), (-0.3333, -2.099, 0.5207), (-0.3703, -2.404, 0.3115), (-0.3931, -2.616, 0.06121), (-0.4008, -2.726, -0.2206), (-0.3931, -2.73, -0.523), (-0.3703, -2.628, -0.8344), (-0.3333, -2.424, -1.143), (-0.2834, -2.125, -1.437), (-0.2227, -1.744, -1.704), (-0.1534, -1.295, -1.936), (-0.0782, -0.7947, -2.122), (1.488e-07, 0.3212, 0.7393), (-0.1534, -0.1907, 0.8093), (-0.3009, -0.6941, 0.819), (-0.4368, -1.17, 0.7682), (-0.556, -1.599, 0.6587), (-0.6538, -1.966, 0.4948), (-0.7264, -2.257, 0.2827), (-0.7712, -2.459, 0.03063), (-0.7863, -2.566, -0.2517), (-0.7712, -2.573, -0.5536), (-0.7264, -2.48, -0.8632), (-0.6538, -2.291, -1.169), (-0.556, -2.012, -1.459), (-0.4368, -1.655, -1.722), (-0.3009, -1.234, -1.947), (-0.1534, -0.7636, -2.128), (-0.2227, -0.14, 0.7994), (-0.4368, -0.5948, 0.7996), (-0.6342, -1.026, 0.74), (-0.8072, -1.416, 0.6229), (-0.9491, -1.75, 0.4527), (-1.055, -2.017, 0.2359), (-1.12, -2.204, -0.01903), (-1.142, -2.306, -0.3024), (-1.12, -2.318, -0.6032), (-1.055, -2.24, -0.91), (-0.9491, -2.075, -1.211), (-0.8072, -1.829, -1.494), (-0.6342, -1.511, -1.75), (-0.4368, -1.134, -1.967), (-0.2227, -0.7129, -2.137), (-0.2834, -0.07189, 0.7861), (-0.556, -0.4611, 0.7736), (-0.8072, -0.8315, 0.7022), (-1.027, -1.169, 0.5747), (-1.208, -1.46, 0.396), (-1.342, -1.694, 0.173), (-1.425, -1.862, -0.08586), (-1.453, -1.957, -0.3705), (-1.425, -1.976, -0.67), (-1.342, -1.918, -0.973), (-1.208, -1.785, -1.268), (-1.027, -1.582, -1.543), (-0.8072, -1.317, -1.788), (-0.556, -1.001, -1.993), (-0.2834, -0.6448, -2.151), (-0.3333, 0.01115, 0.7699), (-0.6538, -0.2982, 0.7418), (-0.9491, -0.595, 0.6561), (-1.208, -0.8678, 0.516), (-1.42, -1.106, 0.327), (-1.578, -1.301, 0.09625), (-1.676, -1.444, -0.1673), (-1.708, -1.531, -0.4535), (-1.676, -1.558, -0.7515), (-1.578, -1.524, -1.05), (-1.42, -1.431, -1.337), (-1.208, -1.281, -1.601), (-0.9491, -1.081, -1.834), (-0.6538, -0.8379, -2.025), (-0.3333, -0.5617, -2.167), (-0.3703, 0.1059, 0.7514), (-0.7264, -0.1124, 0.7055), (-1.055, -0.3252, 0.6034), (-1.342, -0.5244, 0.449), (-1.578, -0.7023, 0.2482), (-1.754, -0.8522, 0.008732), (-1.862, -0.9681, -0.2602), (-1.898, -1.046, -0.5483), (-1.862, -1.082, -0.8444), (-1.754, -1.076, -1.137), (-1.578, -1.027, -1.415), (-1.342, -0.9374, -1.668), (-1.055, -0.8109, -1.886), (-0.7264, -0.652, -2.061), (-0.3703, -0.467, -2.185), (-0.3931, 0.2087, 0.7313), (-0.7712, 0.08927, 0.6662), (-1.12, -0.03246, 0.5463), (-1.425, -0.1518, 0.3763), (-1.676, -0.2642, 0.1627), (-1.862, -0.3654, -0.08623), (-1.976, -0.4513, -0.361), (-2.015, -0.5188, -0.651), (-1.976, -0.5653, -0.9452), (-1.862, -0.5889, -1.232), (-1.676, -0.5887, -1.501), (-1.425, -0.5648, -1.741), (-1.12, -0.5181, -1.943), (-0.7712, -0.4504, -2.1), (-0.3931, -0.3642, -2.206)], [], [(11, 10, 26, 27), (4, 3, 19, 20), (12, 11, 27, 28), (5, 4, 20, 21), (13, 12, 28, 29), (6, 5, 21, 22), (14, 13, 29, 30), (7, 6, 22, 23), (8, 7, 23, 24), (1, 0, 16, 17), (9, 8, 24, 25), (2, 1, 17, 18), (10, 9, 25, 26), (3, 2, 18, 19), (26, 25, 40, 41), (19, 18, 33, 34), (27, 26, 41, 42), (20, 19, 34, 35), (28, 27, 42, 43), (21, 20, 35, 36), (29, 28, 43, 44), (22, 21, 36, 37), (30, 29, 44, 45), (23, 22, 37, 38), (24, 23, 38, 39), (17, 16, 31, 32), (25, 24, 39, 40), (18, 17, 32, 33), (45, 44, 59, 60), (38, 37, 52, 53), (39, 38, 53, 54), (32, 31, 46, 47), (40, 39, 54, 55), (33, 32, 47, 48), (41, 40, 55, 56), (34, 33, 48, 49), (42, 41, 56, 57), (35, 34, 49, 50), (43, 42, 57, 58), (36, 35, 50, 51), (44, 43, 58, 59), (37, 36, 51, 52), (49, 48, 63, 64), (57, 56, 71, 72), (50, 49, 64, 65), (58, 57, 72, 73), (51, 50, 65, 66), (59, 58, 73, 74), (52, 51, 66, 67), (60, 59, 74, 75), (53, 52, 67, 68), (54, 53, 68, 69), (47, 46, 61, 62), (55, 54, 69, 70), (48, 47, 62, 63), (56, 55, 70, 71), (68, 67, 82, 83), (69, 68, 83, 84), (62, 61, 76, 77), (70, 69, 84, 85), (63, 62, 77, 78), (71, 70, 85, 86), (64, 63, 78, 79), (72, 71, 86, 87), (65, 64, 79, 80), (73, 72, 87, 88), (66, 65, 80, 81), (74, 73, 88, 89), (67, 66, 81, 82), (75, 74, 89, 90), (87, 86, 101, 102), (80, 79, 94, 95), (88, 87, 102, 103), (81, 80, 95, 96), (89, 88, 103, 104), (82, 81, 96, 97), (90, 89, 104, 105), (83, 82, 97, 98), (84, 83, 98, 99), (77, 76, 91, 92), (85, 84, 99, 100), (78, 77, 92, 93), (86, 85, 100, 101), (79, 78, 93, 94), (99, 98, 113, 114), (92, 91, 106, 107), (100, 99, 114, 115), (93, 92, 107, 108), (101, 100, 115, 116), (94, 93, 108, 109), (102, 101, 116, 117), (95, 94, 109, 110), (103, 102, 117, 118), (96, 95, 110, 111), (104, 103, 118, 119), (97, 96, 111, 112), (105, 104, 119, 120), (98, 97, 112, 113), (118, 117, 132, 133), (111, 110, 125, 126), (119, 118, 133, 134), (112, 111, 126, 127), (120, 119, 134, 135), (113, 112, 127, 128), (114, 113, 128, 129), (107, 106, 121, 122), (115, 114, 129, 130), (108, 107, 122, 123), (116, 115, 130, 131), (109, 108, 123, 124), (117, 116, 131, 132), (110, 109, 124, 125), (122, 121, 136, 137), (130, 129, 144, 145), (123, 122, 137, 138), (131, 130, 145, 146), (124, 123, 138, 139), (132, 131, 146, 147), (125, 124, 139, 140), (133, 132, 147, 148), (126, 125, 140, 141), (134, 133, 148, 149), (127, 126, 141, 142), (135, 134, 149, 150), (128, 127, 142, 143), (129, 128, 143, 144), (141, 140, 155, 156), (149, 148, 163, 164), (142, 141, 156, 157), (150, 149, 164, 165), (143, 142, 157, 158), (144, 143, 158, 159), (137, 136, 151, 152), (145, 144, 159, 160), (138, 137, 152, 153), (146, 145, 160, 161), (139, 138, 153, 154), (147, 146, 161, 162), (140, 139, 154, 155), (148, 147, 162, 163), (160, 159, 174, 175), (153, 152, 167, 168), (161, 160, 175, 176), (154, 153, 168, 169), (162, 161, 176, 177), (155, 154, 169, 170), (163, 162, 177, 178), (156, 155, 170, 171), (164, 163, 178, 179), (157, 156, 171, 172), (165, 164, 179, 180), (158, 157, 172, 173), (159, 158, 173, 174), (152, 151, 166, 167), (179, 178, 193, 194), (172, 171, 186, 187), (180, 179, 194, 195), (173, 172, 187, 188), (174, 173, 188, 189), (167, 166, 181, 182), (175, 174, 189, 190), (168, 167, 182, 183), (176, 175, 190, 191), (169, 168, 183, 184), (177, 176, 191, 192), (170, 169, 184, 185), (178, 177, 192, 193), (171, 170, 185, 186), (183, 182, 197, 198), (191, 190, 205, 206), (184, 183, 198, 199), (192, 191, 206, 207), (185, 184, 199, 200), (193, 192, 207, 208), (186, 185, 200, 201), (194, 193, 208, 209), (187, 186, 201, 202), (195, 194, 209, 210), (188, 187, 202, 203), (189, 188, 203, 204), (182, 181, 196, 197), (190, 189, 204, 205), (202, 201, 216, 217), (210, 209, 224, 225), (203, 202, 217, 218), (204, 203, 218, 219), (197, 196, 211, 212), (205, 204, 219, 220), (198, 197, 212, 213), (206, 205, 220, 221), (199, 198, 213, 214), (207, 206, 221, 222), (200, 199, 214, 215), (208, 207, 222, 223), (201, 200, 215, 216), (209, 208, 223, 224), (221, 220, 235, 236), (214, 213, 228, 229), (222, 221, 236, 237), (215, 214, 229, 230), (223, 222, 237, 238), (216, 215, 230, 231), (224, 223, 238, 239), (217, 216, 231, 232), (225, 224, 239, 240), (218, 217, 232, 233), (219, 218, 233, 234), (212, 211, 226, 227), (220, 219, 234, 235), (213, 212, 227, 228), (240, 239, 254, 255), (233, 232, 247, 248), (234, 233, 248, 249), (227, 226, 241, 242), (235, 234, 249, 250), (228, 227, 242, 243), (236, 235, 250, 251), (229, 228, 243, 244), (237, 236, 251, 252), (230, 229, 244, 245), (238, 237, 252, 253), (231, 230, 245, 246), (239, 238, 253, 254), (232, 231, 246, 247), (252, 251, 266, 267), (245, 244, 259, 260), (253, 252, 267, 268), (246, 245, 260, 261), (254, 253, 268, 269), (247, 246, 261, 262), (255, 254, 269, 270), (248, 247, 262, 263), (249, 248, 263, 264), (242, 241, 256, 257), (250, 249, 264, 265), (243, 242, 257, 258), (251, 250, 265, 266), (244, 243, 258, 259), (264, 263, 278, 279), (257, 256, 271, 272), (265, 264, 279, 280), (258, 257, 272, 273), (266, 265, 280, 281), (259, 258, 273, 274), (267, 266, 281, 282), (260, 259, 274, 275), (268, 267, 282, 283), (261, 260, 275, 276), (269, 268, 283, 284), (262, 261, 276, 277), (270, 269, 284, 285), (263, 262, 277, 278), (275, 274, 289, 290), (283, 282, 297, 298), (276, 275, 290, 291), (284, 283, 298, 299), (277, 276, 291, 292), (285, 284, 299, 300), (278, 277, 292, 293), (279, 278, 293, 294), (272, 271, 286, 287), (280, 279, 294, 295), (273, 272, 287, 288), (281, 280, 295, 296), (274, 273, 288, 289), (282, 281, 296, 297), (294, 293, 308, 309), (287, 286, 301, 302), (295, 294, 309, 310), (288, 287, 302, 303), (296, 295, 310, 311), (289, 288, 303, 304), (297, 296, 311, 312), (290, 289, 304, 305), (298, 297, 312, 313), (291, 290, 305, 306), (299, 298, 313, 314), (292, 291, 306, 307), (300, 299, 314, 315), (293, 292, 307, 308), (313, 312, 327, 328), (306, 305, 320, 321), (314, 313, 328, 329), (307, 306, 321, 322), (315, 314, 329, 330), (308, 307, 322, 323), (309, 308, 323, 324), (302, 301, 316, 317), (310, 309, 324, 325), (303, 302, 317, 318), (311, 310, 325, 326), (304, 303, 318, 319), (312, 311, 326, 327), (305, 304, 319, 320), (317, 316, 331, 332), (325, 324, 339, 340), (318, 317, 332, 333), (326, 325, 340, 341), (319, 318, 333, 334), (327, 326, 341, 342), (320, 319, 334, 335), (328, 327, 342, 343), (321, 320, 335, 336), (329, 328, 343, 344), (322, 321, 336, 337), (330, 329, 344, 345), (323, 322, 337, 338), (324, 323, 338, 339), (336, 335, 350, 351), (344, 343, 358, 359), (337, 336, 351, 352), (345, 344, 359, 360), (338, 337, 352, 353), (339, 338, 353, 354), (332, 331, 346, 347), (340, 339, 354, 355), (333, 332, 347, 348), (341, 340, 355, 356), (334, 333, 348, 349), (342, 341, 356, 357), (335, 334, 349, 350), (343, 342, 357, 358), (355, 354, 369, 370), (348, 347, 362, 363), (356, 355, 370, 371), (349, 348, 363, 364), (357, 356, 371, 372), (350, 349, 364, 365), (358, 357, 372, 373), (351, 350, 365, 366), (359, 358, 373, 374), (352, 351, 366, 367), (360, 359, 374, 375), (353, 352, 367, 368), (354, 353, 368, 369), (347, 346, 361, 362), (374, 373, 388, 389), (367, 366, 381, 382), (375, 374, 389, 390), (368, 367, 382, 383), (369, 368, 383, 384), (362, 361, 376, 377), (370, 369, 384, 385), (363, 362, 377, 378), (371, 370, 385, 386), (364, 363, 378, 379), (372, 371, 386, 387), (365, 364, 379, 380), (373, 372, 387, 388), (366, 365, 380, 381), (386, 385, 401, 402), (379, 378, 394, 395), (387, 386, 402, 403), (380, 379, 395, 396), (388, 387, 403, 404), (381, 380, 396, 397), (389, 388, 404, 405), (382, 381, 397, 398), (390, 389, 405, 406), (383, 382, 398, 399), (384, 383, 399, 400), (377, 376, 392, 393), (385, 384, 400, 401), (378, 377, 393, 394), (406, 405, 420, 421), (399, 398, 413, 414), (400, 399, 414, 415), (393, 392, 407, 408), (401, 400, 415, 416), (394, 393, 408, 409), (402, 401, 416, 417), (395, 394, 409, 410), (403, 402, 417, 418), (396, 395, 410, 411), (404, 403, 418, 419), (397, 396, 411, 412), (405, 404, 419, 420), (398, 397, 412, 413), (410, 409, 424, 425), (418, 417, 432, 433), (411, 410, 425, 426), (419, 418, 433, 434), (412, 411, 426, 427), (420, 419, 434, 435), (413, 412, 427, 428), (421, 420, 435, 436), (414, 413, 428, 429), (415, 414, 429, 430), (408, 407, 422, 423), (416, 415, 430, 431), (409, 408, 423, 424), (417, 416, 431, 432), (429, 428, 443, 444), (430, 429, 444, 445), (423, 422, 437, 438), (431, 430, 445, 446), (424, 423, 438, 439), (432, 431, 446, 447), (425, 424, 439, 440), (433, 432, 447, 448), (426, 425, 440, 441), (434, 433, 448, 449), (427, 426, 441, 442), (435, 434, 449, 450), (428, 427, 442, 443), (436, 435, 450, 451), (448, 447, 462, 463), (441, 440, 455, 456), (449, 448, 463, 464), (442, 441, 456, 457), (450, 449, 464, 465), (443, 442, 457, 458), (451, 450, 465, 466), (444, 443, 458, 459), (445, 444, 459, 460), (438, 437, 452, 453), (446, 445, 460, 461), (439, 438, 453, 454), (447, 446, 461, 462), (440, 439, 454, 455), (460, 459, 474, 475), (453, 452, 467, 468), (461, 460, 475, 476), (454, 453, 468, 469), (462, 461, 476, 477), (455, 454, 469, 470), (463, 462, 477, 478), (456, 455, 470, 471), (464, 463, 478, 479), (457, 456, 471, 472), (465, 464, 479, 480), (458, 457, 472, 473), (466, 465, 480, 481), (459, 458, 473, 474), (0, 391, 16), (15, 14, 30), (16, 391, 31), (15, 30, 45), (31, 391, 46), (15, 45, 60), (46, 391, 61), (15, 60, 75), (61, 391, 76), (15, 75, 90), (76, 391, 91), (15, 90, 105), (15, 105, 120), (91, 391, 106), (106, 391, 121), (15, 120, 135), (121, 391, 136), (15, 135, 150), (136, 391, 151), (15, 150, 165), (151, 391, 166), (15, 165, 180), (166, 391, 181), (15, 180, 195), (181, 391, 196), (15, 195, 210), (196, 391, 211), (15, 210, 225), (211, 391, 226), (15, 225, 240), (226, 391, 241), (15, 240, 255), (241, 391, 256), (15, 255, 270), (256, 391, 271), (15, 270, 285), (271, 391, 286), (15, 285, 300), (286, 391, 301), (15, 300, 315), (301, 391, 316), (15, 315, 330), (316, 391, 331), (15, 330, 345), (331, 391, 346), (15, 345, 360), (346, 391, 361), (15, 360, 375), (361, 391, 376), (15, 375, 390), (376, 391, 392), (15, 390, 406), (392, 391, 407), (15, 406, 421), (407, 391, 422), (15, 421, 436), (422, 391, 437), (15, 436, 451), (437, 391, 452), (15, 451, 466), (452, 391, 467), (15, 466, 481), (471, 470, 3, 4), (479, 478, 11, 12), (472, 471, 4, 5), (480, 479, 12, 13), (473, 472, 5, 6), (481, 480, 13, 14), (474, 473, 6, 7), (467, 391, 0), (15, 481, 14), (475, 474, 7, 8), (468, 467, 0, 1), (476, 475, 8, 9), (469, 468, 1, 2), (477, 476, 9, 10), (470, 469, 2, 3), (478, 477, 10, 11)])
me_sphere_002.use_remesh_preserve_volume = False
me_sphere_002.use_remesh_preserve_attributes = False
me_sphere_002.use_mirror_vertex_groups = False
me_sphere_002.update()

# ---- objects
ob_robot_fish = bpy.data.objects.new('Robot Fish', me_cube_002)
ob_lamp = bpy.data.objects.new('Lamp', light_lamp)
ob_camera = bpy.data.objects.new('Camera', cam_camera)
ob_magnets = bpy.data.objects.new('Magnets', me_cylinder_001)
ob_magnet_base = bpy.data.objects.new('Magnet Base', me_cube)
ob_stand = bpy.data.objects.new('Stand', me_cylinder)
ob_base = bpy.data.objects.new('Base', me_cube_003)
ob_fish_eye = bpy.data.objects.new('Fish Eye ', me_sphere)
ob_fish_eye___black = bpy.data.objects.new('Fish Eye - Black', me_sphere_002)

# ---- transforms, parenting, visibility, modifiers, constraints
ob_robot_fish.location = (-0.001666, -0.9165, -0.0814)
ob_robot_fish.rotation_euler = (0.0, -0.0, 6.283)
ob_robot_fish.scale = (0.1983, 0.1983, 0.1983)
ob_robot_fish.lineart.crease_threshold = 0.0
_m = ob_robot_fish.modifiers.new('Mirror', 'MIRROR')
_m.use_clip = True
_m = ob_robot_fish.modifiers.new('Subsurf', 'SUBSURF')
_m.uv_smooth = 'PRESERVE_CORNERS'
_m.quality = 2
_m.levels = 3
_m.show_only_control_edges = False
ob_lamp.location = (2.371, -1.237, 1.759)
ob_lamp.rotation_euler = (0.6503, 0.05522, 5.008)
ob_lamp.lock_rotations_4d = False
ob_lamp.empty_display_type = 'ARROWS'
ob_lamp.color = (0.0, 0.0, 0.0, 0.0)
ob_lamp.lineart.crease_threshold = 0.0
ob_camera.location = (6.884, 3.559, 1.533)
ob_camera.rotation_euler = (1.215, 0.05821, 2.157)
ob_camera.lock_rotations_4d = False
ob_camera.empty_display_type = 'ARROWS'
ob_camera.color = (0.0, 0.0, 0.0, 0.0)
ob_camera.display_type = 'WIRE'
ob_camera.lineart.crease_threshold = 0.0
ob_magnets.location = (0.003351, -2.061, -2.744)
ob_magnets.rotation_euler = (0.0, -0.0, 7.854)
ob_magnets.scale = (0.2258, 0.2258, 0.07981)
ob_magnets.lineart.crease_threshold = 0.0
_m = ob_magnets.modifiers.new('Subsurf', 'SUBSURF')
_m.uv_smooth = 'PRESERVE_CORNERS'
_m.quality = 2
_m.levels = 3
_m.show_only_control_edges = False
ob_magnet_base.location = (0.001902, -1.425, -2.615)
ob_magnet_base.rotation_euler = (0.0, -0.0, 7.854)
ob_magnet_base.scale = (-0.8043, -0.1071, -0.1071)
ob_magnet_base.lineart.crease_threshold = 0.0
_m = ob_magnet_base.modifiers.new('Subsurf', 'SUBSURF')
_m.uv_smooth = 'PRESERVE_CORNERS'
_m.quality = 2
_m.levels = 3
_m.show_only_control_edges = False
ob_stand.location = (-0.00264, -1.417, -2.032)
ob_stand.rotation_euler = (0.0, -0.0, 6.283)
ob_stand.lineart.crease_threshold = 0.0
_m = ob_stand.modifiers.new('Subsurf', 'SUBSURF')
_m.uv_smooth = 'PRESERVE_CORNERS'
_m.quality = 2
_m.levels = 3
_m.show_only_control_edges = False
ob_base.location = (-6.328e-16, -1.436, -2.808)
ob_base.scale = (0.4, 0.927, 0.927)
ob_base.lineart.crease_threshold = 0.0
_m = ob_base.modifiers.new('Mirror', 'MIRROR')
_m.use_clip = True
_m = ob_base.modifiers.new('Subsurf', 'SUBSURF')
_m.uv_smooth = 'PRESERVE_CORNERS'
_m.quality = 2
_m.levels = 3
_m.show_only_control_edges = False
ob_fish_eye.location = (0.1551, -0.4808, -0.01778)
ob_fish_eye.rotation_euler = (1.38, 2.18e-16, 6.49)
ob_fish_eye.scale = (0.04038, 0.08197, 0.1214)
ob_fish_eye.lineart.crease_threshold = 0.0
_m = ob_fish_eye.modifiers.new('Subsurf', 'SUBSURF')
_m.uv_smooth = 'PRESERVE_CORNERS'
_m.quality = 2
_m.levels = 3
_m.show_only_control_edges = False
ob_fish_eye___black.parent = ob_fish_eye
ob_fish_eye___black.matrix_parent_inverse = Matrix(((12.2, 1.907e-06, 5.96e-08, -1.579), (1.784e-07, 2.319, 11.98, 1.305), (2.328e-08, -8.067, 1.562, -3.77), (0.0, 0.0, 0.0, 1.0)))
ob_fish_eye___black.location = (0.1295, -0.4714, -0.01963)
ob_fish_eye___black.scale = (-0.03046, -0.03046, -0.03046)
ob_fish_eye___black.lineart.crease_threshold = 0.0

# ---- collection membership
col_collection_1.objects.link(ob_robot_fish)
col_collection_1.objects.link(ob_lamp)
col_collection_1.objects.link(ob_camera)
col_collection_2.objects.link(ob_magnets)
col_collection_2.objects.link(ob_magnet_base)
col_collection_2.objects.link(ob_stand)
col_collection_3.objects.link(ob_base)
col_collection_4.objects.link(ob_fish_eye)
col_collection_4.objects.link(ob_fish_eye___black)

# ---- scene / render settings (as saved in the file)
scene.camera = ob_camera
scene.frame_start = 1; scene.frame_end = 250; scene.frame_set(1)
scene.render.engine = 'BLENDER_EEVEE_NEXT'
scene.render.resolution_percentage = 50
scene.render.dither_intensity = 0.0
scene.cycles.use_denoising = False
scene.cycles.samples = 10
scene.cycles.sampling_pattern = 'TABULATED_SOBOL'
scene.cycles.light_sampling_threshold = 0.0
scene.cycles.use_adaptive_sampling = False
scene.cycles.use_light_tree = False
scene.cycles.blur_glossy = 0.0
scene.cycles.pixel_filter_type = 'GAUSSIAN'
scene.cycles.sample_clamp_indirect = 0.0
scene.view_settings.view_transform = 'Standard'
bpy.context.view_layer.update()
